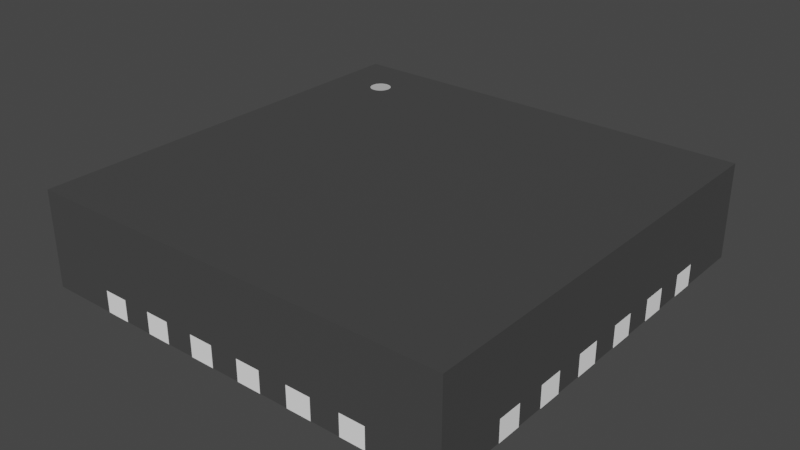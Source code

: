 # Source: QFN-24-1EP_4x4mm.blend  (saved by Blender 3.2.14; exported with 4.5.12 LTS)
import bpy
from mathutils import Matrix  # noqa: F401  (used for matrix-valued properties, if any)

bpy.ops.wm.read_factory_settings(use_empty=True)
scene = bpy.context.scene
scene.name = 'Scene'

# ---- collections
col_collection = bpy.data.collections.new('Collection'); scene.collection.children.link(col_collection)

# ---- materials (node trees are filled in below, after node groups)
mat_shape_2_006 = bpy.data.materials.new('SHAPE_2.006')
mat_shape_2_006.use_transparent_shadow = False
mat_shape_2_006.diffuse_color = (0.05127, 0.05127, 0.05127, 1.0)
mat_shape_2_006.roughness = 0.9
mat_shape_1_020 = bpy.data.materials.new('SHAPE_1.020')
mat_shape_1_020.use_transparent_shadow = False
mat_shape_1_020.diffuse_color = (0.5271, 0.5271, 0.5271, 1.0)
mat_shape_1_020.roughness = 0.9
mat_shape_20 = bpy.data.materials.new('SHAPE_20')
mat_shape_20.use_transparent_shadow = False
mat_shape_20.diffuse_color = (1.0, 1.0, 1.0, 1.0)
mat_shape_20.roughness = 0.9

# ---- material node trees
mat_shape_2_006.use_nodes = True; mat_shape_2_006.node_tree.nodes.clear()
_N = mat_shape_2_006.node_tree.nodes; _L = mat_shape_2_006.node_tree.links
n0 = _N.new('ShaderNodeBsdfPrincipled'); n0.name = 'Principled BSDF'; n0.location = (10, 300)
n0.distribution = 'GGX'
n0.subsurface_method = 'RANDOM_WALK_SKIN'
n0.inputs[0].default_value = (0.05127, 0.05127, 0.05127, 1.0)
n0.inputs[2].default_value = 0.9
n0.inputs[3].default_value = 1.45
n0.inputs[27].default_value = (0.0, 0.0, 0.0, 1.0)
n0.inputs[28].default_value = 1.0
n1 = _N.new('ShaderNodeOutputMaterial'); n1.name = 'Material Output'; n1.location = (300, 300)
_L.new(n0.outputs[0], n1.inputs[0])
n1.is_active_output = True
mat_shape_1_020.use_nodes = True; mat_shape_1_020.node_tree.nodes.clear()
_N = mat_shape_1_020.node_tree.nodes; _L = mat_shape_1_020.node_tree.links
n0 = _N.new('ShaderNodeBsdfPrincipled'); n0.name = 'Principled BSDF'; n0.location = (10, 300)
n0.distribution = 'GGX'
n0.subsurface_method = 'RANDOM_WALK_SKIN'
n0.inputs[0].default_value = (0.5271, 0.5271, 0.5271, 1.0)
n0.inputs[2].default_value = 0.9
n0.inputs[3].default_value = 1.45
n0.inputs[27].default_value = (0.0, 0.0, 0.0, 1.0)
n0.inputs[28].default_value = 1.0
n1 = _N.new('ShaderNodeOutputMaterial'); n1.name = 'Material Output'; n1.location = (300, 300)
_L.new(n0.outputs[0], n1.inputs[0])
n1.is_active_output = True
mat_shape_20.use_nodes = True; mat_shape_20.node_tree.nodes.clear()
_N = mat_shape_20.node_tree.nodes; _L = mat_shape_20.node_tree.links
n0 = _N.new('ShaderNodeBsdfPrincipled'); n0.name = 'Principled BSDF'; n0.location = (10, 300)
n0.distribution = 'GGX'
n0.subsurface_method = 'RANDOM_WALK_SKIN'
n0.inputs[0].default_value = (1.0, 1.0, 1.0, 1.0)
n0.inputs[2].default_value = 0.9
n0.inputs[3].default_value = 1.45
n0.inputs[27].default_value = (0.0, 0.0, 0.0, 1.0)
n0.inputs[28].default_value = 1.0
n1 = _N.new('ShaderNodeOutputMaterial'); n1.name = 'Material Output'; n1.location = (300, 300)
_L.new(n0.outputs[0], n1.inputs[0])
n1.is_active_output = True

# ---- world
world_world = bpy.data.worlds.new('World'); scene.world = world_world
world_world.use_nodes = True; world_world.node_tree.nodes.clear()
_N = world_world.node_tree.nodes; _L = world_world.node_tree.links
n0 = _N.new('ShaderNodeOutputWorld'); n0.name = 'World Output'; n0.location = (300, 300)
n1 = _N.new('ShaderNodeBackground'); n1.name = 'Background'; n1.location = (10, 300)
n1.inputs[0].default_value = (0.05088, 0.05088, 0.05088, 1.0)
_L.new(n1.outputs[0], n0.inputs[0])
n0.is_active_output = True
world_world.color = (0.05088, 0.05088, 0.05088)
world_world.use_sun_shadow = False
world_world.sun_shadow_jitter_overblur = 0.0

# ---- meshes
me_shape_9_indexedfaceset_017 = bpy.data.meshes.new('SHAPE_9_IndexedFaceSet.017')
me_shape_9_indexedfaceset_017.from_pydata([(-0.865, 2.0, 0.2025), (-0.635, 2.0, 0.2025), (-0.135, 2.0, 0.0025), (0.135, 2.0, 0.2025), (0.365, 2.0, 0.2025), (1.365, 2.0, 0.2025), (2.0, 2.0, 0.9), (-1.365, 2.0, 0.2025), (-1.4, 1.5, 0.9), (-1.6, 1.5, 0.9), (-1.571, 1.429, 0.9), (-1.55, 1.413, 0.9), (-1.526, 1.403, 0.9), (-1.5, 1.4, 0.9), (-1.429, 1.429, 0.9), (-1.413, 1.45, 0.9), (-1.403, 1.474, 0.9), (-1.571, 1.429, 0.898), (-1.5, 1.4, 0.898), (-1.429, 1.429, 0.898), (-1.413, 1.45, 0.898), (-2.0, 2.0, 0.0025), (-2.0, 0.365, 0.0025), (-1.6, 0.135, 0.0025), (-2.0, 0.135, 0.0025), (-1.6, -0.135, 0.0025), (-1.135, -1.6, 0.0025), (-0.865, -1.6, 0.0025), (-0.635, -1.6, 0.0025), (0.365, -1.6, 0.0025), (0.365, -2.0, 0.0025), (0.635, -2.0, 0.0025), (0.635, -1.6, 0.0025), (0.865, -1.6, 0.0025), (1.135, -1.6, 0.0025), (1.365, -1.6, 0.0025), (1.365, -2.0, 0.0025), (2.0, -2.0, 0.0025), (2.0, -0.635, 0.0025), (2.0, 0.365, 0.0025), (1.6, 0.865, 0.0025), (2.0, 0.865, 0.0025), (2.0, 1.135, 0.0025), (2.0, 2.0, 0.0025), (1.365, 2.0, 0.0025), (1.135, 2.0, 0.0025), (0.865, 2.0, 0.0025), (0.365, 2.0, 0.0025), (0.135, 2.0, 0.0025), (-0.135, 1.6, 0.0025), (-0.865, 1.6, 0.0025), (-1.365, 2.0, 0.0025), (1.25, 1.0, 0.0025), (-1.25, 1.25, 0.0025), (1.0, 1.25, 0.0025), (-1.135, 2.0, 4.961e-08), (-1.135, 2.0, 0.0025), (-0.635, 2.0, 2.776e-08), (-0.635, 2.0, 0.0025), (0.635, 2.0, 0.0025), (-0.365, 2.0, 0.0025), (-0.365, 2.0, 1.595e-08), (2.0, 0.635, 0.0025), (2.0, 0.135, 0.2), (2.0, -0.365, 0.2), (2.0, -0.365, 0.0025), (2.0, -2.0, 0.9), (2.0, 1.365, 0.0025), (-1.135, -2.0, 4.961e-08), (-1.365, -2.0, 5.967e-08), (1.135, -2.0, -4.961e-08), (0.635, -2.0, -2.776e-08), (0.365, -2.0, -1.595e-08), (0.135, -2.0, -5.901e-09), (-2.0, -2.0, 0.9), (0.635, -2.0, 0.2025), (0.365, -2.0, 0.2025), (-0.365, -2.0, 0.2025), (-0.635, -2.0, 0.2025), (-2.0, 2.0, 0.9), (-2.0, -2.0, 0.0025), (-2.0, -1.365, 0.2), (-2.0, -1.135, 0.2), (-2.0, -0.865, 0.2), (-2.0, -0.635, 0.0025), (-2.0, -0.365, 0.0025), (-2.0, 0.135, 0.2), (-2.0, 0.635, 0.0025), (-2.0, 0.865, 0.0025), (-2.0, 1.365, 0.0025), (-1.403, 1.526, 0.9), (-1.429, 1.571, 0.9), (-1.526, 1.597, 0.9), (-1.55, 1.587, 0.9), (-1.571, 1.571, 0.9), (-1.587, 1.55, 0.9), (-1.597, 1.474, 0.9), (-1.587, 1.45, 0.9), (-1.474, 1.403, 0.9), (-1.45, 1.413, 0.9), (-1.6, 0.365, 0.0025), (-1.6, 0.365, 6.994e-08), (-2.0, 0.365, 0.2), (-1.6, 0.135, 6.994e-08), (-2.002, 0.135, 8.751e-08), (-0.135, -2.0, 5.901e-09), (-0.135, -1.6, 0.0025), (-0.365, -1.6, 1.595e-08), (-0.365, -1.6, 0.0025), (-0.365, -2.0, 0.0025), (-0.365, -2.0, 1.595e-08), (-0.135, -1.6, 5.901e-09), (-2.002, 0.365, 8.751e-08), (-2.002, 0.135, 0.2), (-2.002, 0.365, 0.2), (-0.135, -2.002, 0.0025), (-0.365, -2.002, 0.0025), (-0.365, -2.002, 0.2025), (-0.135, -2.002, 0.2025), (-0.135, -2.0, 0.2025), (-0.135, -2.0, 0.0025), (-2.002, -0.365, 8.751e-08), (-2.0, -0.365, 0.2), (-1.6, -0.365, 0.0025), (-1.6, -0.365, 6.994e-08), (-1.6, -0.135, 6.994e-08), (-2.0, -0.135, 0.0025), (-2.0, -0.135, 0.2), (-2.002, -0.135, 8.751e-08), (-2.002, -0.865, 0.2), (-2.0, -0.865, 0.0025), (-1.6, -0.865, 6.994e-08), (-1.6, -0.865, 0.0025), (-1.6, -0.635, 0.0025), (-1.6, -0.635, 6.994e-08), (-2.0, -0.635, 0.2), (-2.002, -0.635, 0.2), (-2.002, -0.635, 8.751e-08), (-2.002, -0.865, 8.751e-08), (-2.0, -1.365, 0.0025), (-1.6, -1.365, 0.0025), (-1.6, -1.365, 6.994e-08), (-1.6, -1.135, 0.0025), (-2.0, -1.135, 0.0025), (-1.6, -1.135, 6.994e-08), (-2.002, -1.135, 8.751e-08), (-2.0, 0.635, 0.2), (-1.6, 0.635, 0.0025), (-1.6, 0.635, 6.994e-08), (-1.6, 0.865, 0.0025), (-1.6, 0.865, 6.994e-08), (-2.0, 0.865, 0.2), (-2.002, 0.865, 8.751e-08), (-2.002, 0.635, 8.751e-08), (-2.002, 1.135, 0.2), (-2.0, 1.135, 0.2), (-2.0, 1.135, 0.0025), (-1.6, 1.135, 0.0025), (-1.6, 1.365, 0.0025), (-1.6, 1.365, 6.994e-08), (-2.0, 1.365, 0.2), (-1.6, 1.135, 6.994e-08), (-2.002, 1.365, 8.751e-08), (-2.002, 1.135, 8.751e-08), (-2.002, -0.365, 0.2), (-2.002, -0.135, 0.2), (-2.002, -1.365, 8.751e-08), (-2.002, -1.365, 0.2), (-2.002, -1.135, 0.2), (-2.002, 0.635, 0.2), (-2.002, 0.865, 0.2), (-2.002, 1.365, 0.2), (0.365, -1.6, -1.595e-08), (0.135, -1.6, 0.0025), (0.135, -1.6, -5.901e-09), (0.135, -2.0, 0.0025), (0.865, -2.0, 0.0025), (0.635, -1.6, -2.776e-08), (0.865, -2.0, -3.781e-08), (0.865, -1.6, -3.781e-08), (1.365, -1.6, -5.967e-08), (1.365, -2.0, -5.967e-08), (1.135, -1.6, -4.961e-08), (-0.635, -2.0, 2.776e-08), (-0.865, -1.6, 3.781e-08), (-0.865, -2.0, 3.781e-08), (-0.635, -1.6, 2.776e-08), (-1.365, -1.6, 0.0025), (-1.365, -1.6, 5.967e-08), (-1.135, -1.6, 4.961e-08), (0.365, -2.002, 0.2025), (0.365, -2.002, 0.0025), (0.135, -2.0, 0.2025), (0.135, -2.002, 0.0025), (0.135, -2.002, 0.2025), (0.635, -2.002, 0.2025), (0.865, -2.002, 0.2025), (0.865, -2.0, 0.2025), (0.865, -2.002, 0.0025), (0.635, -2.002, 0.0025), (1.135, -2.002, 0.0025), (1.365, -2.002, 0.0025), (1.135, -2.002, 0.2025), (1.365, -2.002, 0.2025), (1.365, -2.0, 0.2025), (1.135, -2.0, 0.2025), (1.135, -2.0, 0.0025), (-0.635, -2.002, 0.0025), (-0.635, -2.002, 0.2025), (-0.865, -2.0, 0.0025), (-0.865, -2.002, 0.0025), (-0.865, -2.002, 0.2025), (-0.865, -2.0, 0.2025), (-0.635, -2.0, 0.0025), (-1.135, -2.002, 0.2025), (-1.135, -2.002, 0.0025), (-1.135, -2.0, 0.2025), (-1.365, -2.0, 0.2025), (-1.365, -2.002, 0.2025), (-1.365, -2.002, 0.0025), (-1.135, -2.0, 0.0025), (-1.365, -2.0, 0.0025), (1.6, 0.135, -6.994e-08), (2.0, 0.135, 0.0025), (1.6, 0.135, 0.0025), (1.6, 0.365, -6.994e-08), (2.002, 0.365, -8.751e-08), (1.6, 0.365, 0.0025), (2.002, -0.365, 0.2), (1.6, -0.135, -6.994e-08), (2.002, -0.135, -8.751e-08), (1.6, -0.135, 0.0025), (2.0, -0.135, 0.0025), (2.0, -0.135, 0.2), (2.002, -0.135, 0.2), (1.6, -0.365, 0.0025), (2.002, -0.365, -8.751e-08), (1.6, -0.365, -6.994e-08), (2.0, -0.865, 0.2), (2.0, -0.865, 0.0025), (1.6, -0.865, 0.0025), (2.0, -0.635, 0.2), (1.6, -0.635, -6.994e-08), (1.6, -0.635, 0.0025), (2.002, -0.635, -8.751e-08), (1.6, -0.865, -6.994e-08), (2.002, -1.365, 0.2), (2.0, -1.365, 0.0025), (2.002, -1.135, -8.751e-08), (2.0, -1.135, 0.0025), (2.0, -1.135, 0.2), (1.6, -1.365, 0.0025), (1.6, -1.135, 0.0025), (1.6, -1.135, -6.994e-08), (1.6, -1.365, -6.994e-08), (2.002, 0.635, -8.751e-08), (1.6, 0.635, -6.994e-08), (2.0, 0.635, 0.2), (1.6, 0.635, 0.0025), (2.002, 0.865, -8.751e-08), (2.002, 0.865, 0.2), (1.6, 0.865, -6.994e-08), (1.6, 1.365, 0.0025), (2.0, 1.365, 0.2), (1.6, 1.135, 0.0025), (2.002, 1.365, -8.751e-08), (1.6, 1.365, -6.994e-08), (1.6, 1.135, -6.994e-08), (2.002, 0.135, 0.2), (2.002, 0.135, -8.751e-08), (2.002, 0.365, 0.2), (2.0, 0.365, 0.2), (2.002, -0.865, -8.751e-08), (2.002, -0.635, 0.2), (2.002, -0.865, 0.2), (2.002, -1.365, -8.751e-08), (2.002, -1.135, 0.2), (2.0, -1.365, 0.2), (2.002, 0.635, 0.2), (2.0, 0.865, 0.2), (2.002, 1.135, -8.751e-08), (2.002, 1.135, 0.2), (2.002, 1.365, 0.2), (2.0, 1.135, 0.2), (-0.365, 1.6, 0.0025), (-0.135, 1.6, 5.901e-09), (-0.365, 1.6, 1.595e-08), (-0.135, 2.0, 5.901e-09), (-0.365, 2.002, 0.0025), (-0.135, 2.002, 0.0025), (-0.365, 2.0, 0.2025), (-0.135, 2.0, 0.2025), (-0.365, 2.002, 0.2025), (-0.135, 2.002, 0.2025), (0.135, 1.6, -5.901e-09), (0.135, 2.0, -5.901e-09), (0.135, 1.6, 0.0025), (0.365, 1.6, -1.595e-08), (0.365, 2.0, -1.595e-08), (0.365, 1.6, 0.0025), (0.635, 1.6, 0.0025), (0.865, 1.6, -3.781e-08), (0.865, 1.6, 0.0025), (0.635, 2.0, -2.776e-08), (0.865, 2.0, -3.781e-08), (0.635, 1.6, -2.776e-08), (1.135, 1.6, 0.0025), (1.365, 1.6, -5.967e-08), (1.135, 1.6, -4.961e-08), (1.365, 1.6, 0.0025), (1.135, 2.0, -4.961e-08), (1.365, 2.0, -5.967e-08), (-0.865, 2.0, 3.781e-08), (-0.865, 2.0, 0.0025), (-0.865, 1.6, 3.781e-08), (-0.635, 1.6, 0.0025), (-0.635, 1.6, 2.776e-08), (-1.365, 2.0, 5.967e-08), (-1.365, 1.6, 0.0025), (-1.135, 1.6, 0.0025), (-1.135, 1.6, 4.961e-08), (-1.365, 1.6, 5.967e-08), (0.135, 2.002, 0.0025), (0.135, 2.002, 0.2025), (0.365, 2.002, 0.0025), (0.365, 2.002, 0.2025), (0.635, 2.002, 0.2025), (0.865, 2.0, 0.2025), (0.865, 2.002, 0.2025), (0.635, 2.0, 0.2025), (0.635, 2.002, 0.0025), (0.865, 2.002, 0.0025), (1.135, 2.002, 0.2025), (1.135, 2.0, 0.2025), (1.365, 2.002, 0.2025), (1.135, 2.002, 0.0025), (1.365, 2.002, 0.0025), (-0.635, 2.002, 0.0025), (-0.635, 2.002, 0.2025), (-0.865, 2.002, 0.0025), (-0.865, 2.002, 0.2025), (-1.365, 2.002, 0.2025), (-1.135, 2.002, 0.0025), (-1.135, 2.002, 0.2025), (-1.135, 2.0, 0.2025), (-1.365, 2.002, 0.0025), (1.25, 1.0, 0.0004999), (1.25, -1.25, 0.0025), (-1.25, -1.25, 0.0025), (-1.25, -1.25, 0.0005001), (-1.25, 1.25, 0.0005001), (1.0, 1.25, 0.0005), (1.25, -1.25, 0.0004999), (-1.413, 1.55, 0.9), (-1.45, 1.587, 0.9), (-1.474, 1.597, 0.9), (-1.5, 1.6, 0.9), (-1.597, 1.526, 0.9), (-1.4, 1.5, 0.898), (-1.413, 1.55, 0.898), (-1.429, 1.571, 0.898), (-1.45, 1.587, 0.898), (-1.474, 1.597, 0.898), (-1.5, 1.6, 0.898), (-1.526, 1.597, 0.898), (-1.571, 1.571, 0.898), (-1.587, 1.55, 0.898), (-1.403, 1.526, 0.898), (-1.55, 1.587, 0.898), (-1.597, 1.526, 0.898), (-1.6, 1.5, 0.898), (-1.597, 1.474, 0.898), (-1.587, 1.45, 0.898), (-1.55, 1.413, 0.898), (-1.526, 1.403, 0.898), (-1.474, 1.403, 0.898), (-1.45, 1.413, 0.898), (-1.403, 1.474, 0.898)], [], [(7, 21, 51), (79, 21, 7), (344, 79, 7), (0, 56, 313), (0, 344, 56), (0, 79, 344), (1, 79, 0), (290, 1, 58), (290, 58, 60), (290, 79, 1), (3, 291, 2), (3, 2, 48), (59, 4, 47), (329, 4, 59), (333, 327, 46), (333, 46, 45), (43, 5, 44), (6, 329, 327), (6, 333, 5), (6, 4, 329), (6, 327, 333), (6, 5, 43), (6, 79, 290), (6, 290, 291), (6, 291, 3), (6, 3, 4), (96, 9, 370), (96, 370, 371), (97, 371, 372), (97, 96, 371), (10, 372, 17), (10, 97, 372), (11, 17, 373), (11, 10, 17), (12, 373, 374), (12, 11, 373), (13, 374, 18), (13, 12, 374), (98, 18, 375), (98, 13, 18), (99, 375, 376), (99, 98, 375), (14, 376, 19), (14, 99, 376), (15, 19, 20), (15, 14, 19), (16, 20, 377), (16, 15, 20), (8, 377, 358), (8, 16, 377), (187, 80, 221), (140, 80, 187), (140, 139, 80), (348, 140, 187), (348, 142, 140), (348, 187, 26), (27, 26, 220), (27, 220, 209), (27, 348, 26), (132, 130, 143), (132, 143, 142), (132, 142, 348), (28, 348, 27), (133, 132, 348), (108, 348, 28), (108, 28, 213), (108, 213, 109), (123, 85, 84), (123, 84, 133), (123, 133, 348), (173, 106, 120), (173, 120, 175), (23, 24, 126), (23, 126, 25), (29, 30, 31), (32, 29, 31), (147, 87, 22), (147, 22, 100), (149, 156, 88), (34, 33, 176), (34, 176, 206), (157, 156, 149), (37, 35, 36), (347, 32, 33), (347, 34, 35), (347, 33, 34), (347, 29, 32), (21, 89, 158), (53, 157, 149), (53, 158, 157), (53, 149, 147), (53, 147, 100), (318, 21, 158), (318, 158, 53), (251, 35, 37), (251, 347, 35), (252, 347, 251), (319, 318, 53), (51, 21, 318), (247, 251, 37), (50, 319, 53), (240, 347, 252), (56, 319, 50), (315, 50, 53), (243, 347, 240), (313, 56, 50), (239, 240, 252), (239, 252, 249), (284, 315, 53), (235, 347, 243), (60, 315, 284), (60, 58, 315), (65, 235, 243), (65, 243, 38), (223, 231, 232), (223, 224, 231), (48, 49, 296), (48, 2, 49), (52, 224, 227), (52, 231, 224), (52, 227, 258), (54, 296, 49), (54, 300, 299), (54, 299, 296), (302, 300, 54), (40, 52, 258), (59, 299, 300), (59, 47, 299), (62, 227, 39), (62, 258, 227), (264, 52, 40), (306, 302, 54), (262, 52, 264), (309, 306, 54), (309, 54, 52), (309, 52, 262), (45, 302, 306), (45, 46, 302), (42, 40, 41), (42, 264, 40), (43, 309, 262), (43, 262, 67), (43, 44, 309), (52, 347, 235), (52, 235, 231), (347, 348, 29), (29, 348, 173), (173, 348, 106), (106, 348, 108), (348, 53, 100), (348, 100, 23), (348, 23, 25), (348, 25, 123), (53, 54, 49), (53, 49, 284), (56, 51, 317), (56, 317, 55), (58, 313, 312), (58, 312, 57), (44, 45, 310), (44, 310, 311), (46, 59, 303), (46, 303, 304), (47, 48, 295), (47, 295, 298), (2, 60, 61), (2, 61, 287), (263, 43, 67), (6, 43, 263), (283, 6, 263), (279, 283, 42), (279, 42, 41), (279, 6, 283), (257, 6, 279), (271, 257, 62), (271, 62, 39), (271, 6, 257), (233, 63, 223), (233, 223, 232), (241, 64, 65), (241, 65, 38), (250, 238, 239), (250, 239, 249), (37, 277, 247), (66, 241, 238), (66, 250, 277), (66, 64, 241), (66, 238, 250), (66, 277, 37), (66, 6, 271), (66, 271, 63), (66, 63, 233), (66, 233, 64), (221, 220, 68), (221, 68, 69), (209, 213, 183), (209, 183, 185), (70, 36, 181), (206, 36, 70), (31, 176, 178), (31, 178, 71), (73, 30, 72), (175, 30, 73), (204, 37, 36), (66, 37, 204), (205, 66, 204), (176, 205, 206), (197, 205, 176), (197, 66, 205), (75, 66, 197), (76, 75, 31), (76, 31, 30), (76, 66, 75), (119, 192, 175), (119, 175, 120), (213, 77, 109), (78, 77, 213), (220, 212, 209), (216, 212, 220), (80, 217, 221), (74, 78, 212), (74, 216, 217), (74, 77, 78), (74, 212, 216), (74, 217, 80), (74, 66, 76), (74, 76, 192), (74, 192, 119), (74, 119, 77), (81, 80, 139), (74, 80, 81), (82, 74, 81), (83, 82, 143), (83, 143, 130), (83, 74, 82), (135, 74, 83), (122, 135, 84), (122, 84, 85), (122, 74, 135), (86, 127, 126), (86, 126, 24), (87, 102, 22), (146, 102, 87), (155, 151, 88), (155, 88, 156), (21, 160, 89), (79, 146, 151), (79, 155, 160), (79, 102, 146), (79, 151, 155), (79, 160, 21), (79, 74, 86), (86, 74, 127), (127, 74, 122), (79, 86, 102), (109, 105, 110), (109, 120, 105), (97, 10, 74), (11, 74, 10), (12, 74, 11), (13, 74, 12), (98, 74, 13), (99, 74, 98), (66, 74, 99), (14, 66, 99), (79, 95, 357), (79, 357, 9), (79, 9, 96), (79, 96, 97), (79, 97, 74), (94, 95, 79), (15, 66, 14), (93, 94, 79), (92, 93, 79), (356, 92, 79), (355, 356, 79), (354, 355, 79), (6, 8, 90), (6, 90, 353), (6, 353, 91), (6, 15, 16), (6, 16, 8), (6, 66, 15), (6, 354, 79), (6, 91, 354), (24, 23, 103), (24, 103, 104), (113, 86, 24), (113, 24, 104), (23, 100, 101), (23, 101, 103), (114, 112, 22), (102, 114, 22), (101, 22, 112), (100, 22, 101), (101, 112, 104), (101, 104, 103), (120, 106, 111), (120, 111, 105), (106, 108, 107), (106, 107, 111), (108, 109, 110), (108, 110, 107), (107, 110, 105), (107, 105, 111), (113, 104, 112), (113, 112, 114), (114, 102, 86), (114, 86, 113), (117, 118, 115), (117, 115, 116), (118, 119, 120), (118, 120, 115), (77, 117, 116), (77, 116, 109), (119, 118, 117), (119, 117, 77), (120, 109, 116), (120, 116, 115), (85, 123, 124), (85, 124, 121), (164, 122, 85), (164, 85, 121), (123, 25, 125), (123, 125, 124), (165, 128, 126), (127, 165, 126), (125, 126, 128), (25, 126, 125), (125, 128, 121), (125, 121, 124), (130, 132, 131), (130, 131, 138), (129, 83, 130), (129, 130, 138), (132, 133, 134), (132, 134, 131), (136, 137, 84), (135, 136, 84), (134, 84, 137), (133, 84, 134), (134, 137, 138), (134, 138, 131), (139, 140, 141), (139, 141, 166), (167, 81, 139), (167, 139, 166), (140, 142, 144), (140, 144, 141), (168, 145, 143), (82, 168, 143), (144, 143, 145), (142, 143, 144), (144, 145, 166), (144, 166, 141), (87, 147, 148), (87, 148, 153), (169, 146, 87), (169, 87, 153), (147, 149, 150), (147, 150, 148), (170, 152, 88), (151, 170, 88), (150, 88, 152), (149, 88, 150), (150, 152, 153), (150, 153, 148), (156, 157, 161), (156, 161, 163), (154, 155, 156), (154, 156, 163), (157, 158, 159), (157, 159, 161), (171, 162, 89), (160, 171, 89), (159, 89, 162), (158, 89, 159), (159, 162, 163), (159, 163, 161), (164, 121, 128), (164, 128, 165), (165, 127, 122), (165, 122, 164), (129, 138, 137), (129, 137, 136), (136, 135, 83), (136, 83, 129), (167, 166, 145), (167, 145, 168), (168, 82, 81), (168, 81, 167), (169, 153, 152), (169, 152, 170), (170, 151, 146), (170, 146, 169), (154, 163, 162), (154, 162, 171), (171, 160, 155), (171, 155, 154), (30, 29, 172), (30, 172, 72), (29, 173, 174), (29, 174, 172), (173, 175, 73), (173, 73, 174), (174, 73, 72), (174, 72, 172), (176, 33, 179), (176, 179, 178), (33, 32, 177), (33, 177, 179), (32, 31, 71), (32, 71, 177), (177, 71, 178), (177, 178, 179), (36, 35, 180), (36, 180, 181), (35, 34, 182), (35, 182, 180), (34, 206, 70), (34, 70, 182), (182, 70, 181), (182, 181, 180), (213, 28, 186), (213, 186, 183), (28, 27, 184), (28, 184, 186), (27, 209, 185), (27, 185, 184), (184, 185, 183), (184, 183, 186), (220, 26, 189), (220, 189, 68), (26, 187, 188), (26, 188, 189), (187, 221, 69), (187, 69, 188), (188, 69, 68), (188, 68, 189), (194, 190, 191), (194, 191, 193), (190, 76, 30), (190, 30, 191), (192, 194, 193), (192, 193, 175), (76, 190, 194), (76, 194, 192), (30, 175, 193), (30, 193, 191), (195, 196, 198), (195, 198, 199), (196, 197, 176), (196, 176, 198), (75, 195, 199), (75, 199, 31), (197, 196, 195), (197, 195, 75), (176, 31, 199), (176, 199, 198), (202, 203, 201), (202, 201, 200), (203, 204, 36), (203, 36, 201), (205, 202, 200), (205, 200, 206), (204, 203, 202), (204, 202, 205), (36, 206, 200), (36, 200, 201), (211, 208, 207), (211, 207, 210), (208, 78, 213), (208, 213, 207), (212, 211, 210), (212, 210, 209), (78, 208, 211), (78, 211, 212), (213, 209, 210), (213, 210, 207), (218, 214, 215), (218, 215, 219), (214, 216, 220), (214, 220, 215), (217, 218, 219), (217, 219, 221), (216, 214, 218), (216, 218, 217), (220, 221, 219), (220, 219, 215), (223, 269, 222), (223, 222, 224), (268, 223, 63), (268, 269, 223), (270, 39, 226), (271, 39, 270), (225, 226, 39), (227, 225, 39), (224, 222, 225), (224, 225, 227), (222, 269, 226), (222, 226, 225), (65, 236, 237), (65, 237, 235), (228, 65, 64), (228, 236, 65), (234, 232, 230), (233, 232, 234), (229, 230, 232), (231, 229, 232), (235, 237, 229), (235, 229, 231), (237, 236, 230), (237, 230, 229), (239, 272, 245), (239, 245, 240), (274, 239, 238), (274, 272, 239), (273, 38, 244), (241, 38, 273), (242, 244, 38), (243, 242, 38), (240, 245, 242), (240, 242, 243), (245, 272, 244), (245, 244, 242), (247, 275, 254), (247, 254, 251), (246, 247, 277), (246, 275, 247), (276, 249, 248), (250, 249, 276), (253, 248, 249), (252, 253, 249), (251, 254, 253), (251, 253, 252), (254, 275, 248), (254, 248, 253), (62, 255, 256), (62, 256, 258), (278, 62, 257), (278, 255, 62), (260, 41, 259), (279, 41, 260), (261, 259, 41), (40, 261, 41), (258, 256, 261), (258, 261, 40), (256, 255, 259), (256, 259, 261), (42, 280, 267), (42, 267, 264), (281, 42, 283), (281, 280, 42), (282, 67, 265), (263, 67, 282), (266, 265, 67), (262, 266, 67), (264, 267, 266), (264, 266, 262), (267, 280, 265), (267, 265, 266), (268, 270, 226), (268, 226, 269), (268, 63, 271), (268, 271, 270), (228, 234, 230), (228, 230, 236), (228, 64, 233), (228, 233, 234), (274, 273, 244), (274, 244, 272), (274, 238, 241), (274, 241, 273), (246, 276, 248), (246, 248, 275), (246, 277, 250), (246, 250, 276), (278, 260, 259), (278, 259, 255), (278, 257, 279), (278, 279, 260), (281, 282, 265), (281, 265, 280), (281, 283, 263), (281, 263, 282), (284, 286, 61), (284, 61, 60), (49, 285, 286), (49, 286, 284), (2, 287, 285), (2, 285, 49), (61, 285, 287), (61, 286, 285), (292, 288, 289), (292, 289, 293), (290, 60, 288), (290, 288, 292), (293, 289, 2), (293, 2, 291), (293, 290, 292), (293, 291, 290), (289, 288, 60), (289, 60, 2), (296, 294, 295), (296, 295, 48), (299, 297, 294), (299, 294, 296), (47, 298, 297), (47, 297, 299), (295, 297, 298), (295, 294, 297), (300, 305, 303), (300, 303, 59), (302, 301, 305), (302, 305, 300), (46, 304, 301), (46, 301, 302), (303, 301, 304), (303, 305, 301), (306, 308, 310), (306, 310, 45), (309, 307, 308), (309, 308, 306), (44, 311, 307), (44, 307, 309), (310, 307, 311), (310, 308, 307), (50, 314, 312), (50, 312, 313), (315, 316, 314), (315, 314, 50), (58, 57, 316), (58, 316, 315), (312, 316, 57), (312, 314, 316), (318, 321, 317), (318, 317, 51), (319, 320, 321), (319, 321, 318), (56, 55, 320), (56, 320, 319), (317, 320, 55), (317, 321, 320), (323, 322, 324), (323, 324, 325), (3, 48, 322), (3, 322, 323), (325, 324, 47), (325, 47, 4), (325, 3, 323), (325, 4, 3), (324, 322, 48), (324, 48, 47), (326, 330, 331), (326, 331, 328), (329, 59, 330), (329, 330, 326), (328, 331, 46), (328, 46, 327), (328, 329, 326), (328, 327, 329), (331, 330, 59), (331, 59, 46), (332, 335, 336), (332, 336, 334), (333, 45, 335), (333, 335, 332), (334, 336, 44), (334, 44, 5), (334, 333, 332), (334, 5, 333), (336, 335, 45), (336, 45, 44), (340, 339, 337), (340, 337, 338), (0, 313, 339), (0, 339, 340), (338, 337, 58), (338, 58, 1), (338, 0, 340), (338, 1, 0), (337, 339, 313), (337, 313, 58), (341, 345, 342), (341, 342, 343), (7, 51, 345), (7, 345, 341), (343, 342, 56), (343, 56, 344), (343, 7, 341), (343, 344, 7), (342, 345, 51), (342, 51, 56), (52, 54, 351), (52, 351, 346), (352, 52, 346), (347, 52, 352), (348, 347, 352), (348, 352, 349), (53, 348, 349), (53, 349, 350), (54, 53, 350), (54, 350, 351), (351, 350, 349), (346, 349, 352), (346, 351, 349), (90, 8, 358), (90, 358, 367), (353, 367, 359), (353, 90, 367), (91, 359, 360), (91, 353, 359), (354, 360, 361), (354, 91, 360), (355, 361, 362), (355, 354, 361), (356, 362, 363), (356, 355, 362), (92, 363, 364), (92, 356, 363), (93, 364, 368), (93, 92, 364), (94, 368, 365), (94, 93, 368), (95, 365, 366), (95, 94, 365), (357, 366, 369), (357, 95, 366), (9, 369, 370), (9, 357, 369), (360, 367, 358), (360, 359, 367), (360, 362, 361), (360, 363, 362), (360, 364, 363), (360, 368, 364), (360, 365, 368), (360, 366, 365), (360, 369, 366), (360, 370, 369), (360, 371, 370), (360, 372, 371), (360, 17, 372), (360, 373, 17), (360, 374, 373), (360, 18, 374), (360, 375, 18), (360, 376, 375), (360, 19, 376), (360, 20, 19), (360, 377, 20), (360, 358, 377)])
me_shape_9_indexedfaceset_017.polygons.foreach_set('material_index', [0, 0, 0, 0, 0, 0, 0, 0, 0, 0, 0, 0, 0, 0, 0, 0, 0, 0, 0, 0, 0, 0, 0, 0, 0, 0, 1, 1, 1, 1, 1, 1, 1, 1, 1, 1, 1, 1, 1, 1, 1, 1, 1, 1, 1, 1, 1, 1, 1, 1, 0, 0, 0, 0, 0, 0, 0, 0, 0, 0, 0, 0, 0, 0, 0, 0, 0, 0, 0, 0, 0, 0, 0, 0, 0, 0, 0, 0, 0, 0, 0, 0, 0, 0, 0, 0, 0, 0, 0, 0, 0, 0, 0, 0, 0, 0, 0, 0, 0, 0, 0, 0, 0, 0, 0, 0, 0, 0, 0, 0, 0, 0, 0, 0, 0, 0, 0, 0, 0, 0, 0, 0, 0, 0, 0, 0, 0, 0, 0, 0, 0, 0, 0, 0, 0, 0, 0, 0, 0, 0, 0, 0, 0, 0, 0, 0, 0, 0, 0, 0, 0, 0, 0, 0, 0, 0, 0, 0, 0, 0, 0, 0, 0, 0, 0, 0, 0, 0, 0, 0, 0, 0, 0, 0, 0, 0, 0, 0, 0, 0, 0, 0, 0, 0, 0, 0, 0, 0, 0, 0, 0, 0, 0, 0, 0, 0, 0, 0, 0, 0, 0, 0, 0, 0, 0, 0, 0, 0, 0, 0, 0, 0, 0, 0, 0, 0, 0, 0, 0, 0, 0, 0, 0, 0, 0, 0, 0, 0, 0, 0, 0, 0, 0, 0, 0, 0, 0, 0, 0, 0, 0, 0, 0, 0, 0, 0, 0, 0, 0, 0, 0, 0, 0, 0, 0, 0, 0, 0, 0, 0, 0, 0, 0, 0, 0, 0, 0, 0, 0, 0, 0, 0, 0, 0, 0, 0, 0, 0, 0, 0, 0, 0, 0, 0, 0, 2, 2, 2, 2, 2, 2, 2, 2, 2, 2, 2, 2, 2, 2, 2, 2, 2, 2, 2, 2, 2, 2, 2, 2, 2, 2, 2, 2, 2, 2, 2, 2, 2, 2, 2, 2, 2, 2, 2, 2, 2, 2, 2, 2, 2, 2, 2, 2, 2, 2, 2, 2, 2, 2, 2, 2, 2, 2, 2, 2, 2, 2, 2, 2, 2, 2, 2, 2, 2, 2, 2, 2, 2, 2, 2, 2, 2, 2, 2, 2, 2, 2, 2, 2, 2, 2, 2, 2, 2, 2, 2, 2, 2, 2, 2, 2, 2, 2, 2, 2, 2, 2, 2, 2, 2, 2, 2, 2, 2, 2, 2, 2, 2, 2, 2, 2, 2, 2, 2, 2, 2, 2, 2, 2, 2, 2, 2, 2, 2, 2, 2, 2, 2, 2, 2, 2, 2, 2, 2, 2, 2, 2, 2, 2, 2, 2, 2, 2, 2, 2, 2, 2, 2, 2, 2, 2, 2, 2, 2, 2, 2, 2, 2, 2, 2, 2, 2, 2, 2, 2, 2, 2, 2, 2, 2, 2, 2, 2, 2, 2, 2, 2, 2, 2, 2, 2, 2, 2, 2, 2, 2, 2, 2, 2, 2, 2, 2, 2, 2, 2, 2, 2, 2, 2, 2, 2, 2, 2, 2, 2, 2, 2, 2, 2, 2, 2, 2, 2, 2, 2, 2, 2, 2, 2, 2, 2, 2, 2, 2, 2, 2, 2, 2, 2, 2, 2, 2, 2, 2, 2, 2, 2, 2, 2, 2, 2, 2, 2, 2, 2, 2, 2, 2, 2, 2, 2, 2, 2, 2, 2, 2, 2, 2, 2, 2, 2, 2, 2, 2, 2, 2, 2, 2, 2, 2, 2, 2, 2, 2, 2, 2, 2, 2, 2, 2, 2, 2, 2, 2, 2, 2, 2, 2, 2, 2, 2, 2, 2, 2, 2, 2, 2, 2, 2, 2, 2, 2, 2, 2, 2, 2, 2, 2, 2, 2, 2, 2, 2, 2, 2, 2, 2, 2, 2, 2, 2, 2, 2, 2, 2, 2, 2, 2, 2, 2, 2, 2, 2, 2, 2, 2, 2, 2, 2, 2, 2, 2, 2, 2, 2, 2, 2, 2, 2, 2, 2, 2, 2, 2, 2, 2, 2, 2, 2, 2, 2, 2, 2, 2, 2, 2, 2, 2, 2, 2, 2, 2, 2, 2, 2, 2, 2, 2, 2, 2, 2, 2, 2, 2, 2, 2, 2, 2, 2, 2, 2, 2, 2, 2, 2, 2, 2, 2, 2, 2, 2, 2, 2, 2, 2, 2, 2, 2, 2, 2, 2, 2, 2, 2, 2, 2, 1, 1, 1, 1, 1, 1, 1, 1, 1, 1, 1, 1, 1, 1, 1, 1, 1, 1, 1, 1, 1, 1, 1, 1, 1, 1, 1, 1, 1, 1, 1, 1, 1, 1, 1, 1, 1, 1, 1, 1, 1, 1, 1, 1, 1, 1])
_uv = me_shape_9_indexedfaceset_017.uv_layers.new(name='UVMap')
_uv.uv.foreach_set('vector', [0.1587, 0.2228, 0.0, 0.0, 0.1587, 0.0, 0.0, 1.0, 0.0, 0.0, 0.1587, 0.2228, 0.2163, 0.2228, 0.0, 1.0, 0.1587, 0.2228, 0.2837, 0.2228, 0.2163, 0.0, 0.2837, 0.0, 0.2837, 0.2228, 0.2163, 0.2228, 0.2163, 0.0, 0.2837, 0.2228, 0.0, 1.0, 0.2163, 0.2228, 0.3413, 0.2228, 0.0, 1.0, 0.2837, 0.2228, 0.4087, 0.2228, 0.3413, 0.2228, 0.3413, 0.0, 0.4087, 0.2228, 0.3413, 0.0, 0.4087, 0.0, 0.4087, 0.2228, 0.0, 1.0, 0.3413, 0.2228, 0.5337, 0.2228, 0.4663, 0.2228, 0.4663, 0.0, 0.5337, 0.2228, 0.4663, 0.0, 0.5337, 0.0, 0.6587, 0.0, 0.5913, 0.2228, 0.5913, 0.0, 0.6587, 0.2228, 0.5913, 0.2228, 0.6587, 0.0, 0.7837, 0.2228, 0.7163, 0.2228, 0.7163, 0.0, 0.7837, 0.2228, 0.7163, 0.0, 0.7837, 0.0, 1.0, 0.0, 0.8413, 0.2228, 0.8413, 0.0, 1.0, 1.0, 0.6587, 0.2228, 0.7163, 0.2228, 1.0, 1.0, 0.7837, 0.2228, 0.8413, 0.2228, 1.0, 1.0, 0.5913, 0.2228, 0.6587, 0.2228, 1.0, 1.0, 0.7163, 0.2228, 0.7837, 0.2228, 1.0, 1.0, 0.8413, 0.2228, 1.0, 0.0, 1.0, 1.0, 0.0, 1.0, 0.4087, 0.2228, 1.0, 1.0, 0.4087, 0.2228, 0.4663, 0.2228, 1.0, 1.0, 0.4663, 0.2228, 0.5337, 0.2228, 1.0, 1.0, 0.5337, 0.2228, 0.5913, 0.2228, 0.01704, 0.7412, 0.0, 1.0, 0.0, 1.0, 0.01704, 0.7412, 0.0, 1.0, 0.01704, 0.7412, 0.06699, 0.5, 0.01704, 0.7412, 0.06699, 0.5, 0.06699, 0.5, 0.01704, 0.7412, 0.01704, 0.7412, 0.1464, 0.2929, 0.06699, 0.5, 0.1464, 0.2929, 0.1464, 0.2929, 0.06699, 0.5, 0.06699, 0.5, 0.25, 0.134, 0.1464, 0.2929, 0.25, 0.134, 0.25, 0.134, 0.1464, 0.2929, 0.1464, 0.2929, 0.3706, 0.03407, 0.25, 0.134, 0.3706, 0.03407, 0.3706, 0.03407, 0.25, 0.134, 0.25, 0.134, 0.5, 0.0, 0.3706, 0.03407, 0.5, 0.0, 0.5, 0.0, 0.3706, 0.03407, 0.3706, 0.03407, 0.6294, 0.03407, 0.5, 0.0, 0.6294, 0.03407, 0.6294, 0.03407, 0.5, 0.0, 0.5, 0.0, 0.75, 0.134, 0.6294, 0.03407, 0.75, 0.134, 0.75, 0.134, 0.6294, 0.03407, 0.6294, 0.03407, 0.8536, 0.2929, 0.75, 0.134, 0.8536, 0.2929, 0.8536, 0.2929, 0.75, 0.134, 0.75, 0.134, 0.933, 0.5, 0.8536, 0.2929, 0.933, 0.5, 0.933, 0.5, 0.8536, 0.2929, 0.8536, 0.2929, 0.983, 0.7412, 0.933, 0.5, 0.983, 0.7412, 0.983, 0.7412, 0.933, 0.5, 0.933, 0.5, 1.0, 1.0, 0.983, 0.7412, 1.0, 1.0, 1.0, 1.0, 0.983, 0.7412, 0.983, 0.7412, 0.1, 0.1587, 0.0, 0.0, 0.0, 0.1587, 0.1587, 0.1, 0.0, 0.0, 0.1, 0.1587, 0.1587, 0.1, 0.1587, 0.0, 0.0, 0.0, 0.1875, 0.1875, 0.1587, 0.1, 0.1, 0.1587, 0.1875, 0.1875, 0.2163, 0.1, 0.1587, 0.1, 0.1875, 0.1875, 0.1, 0.1587, 0.1, 0.2163, 0.1, 0.2837, 0.1, 0.2163, 0.0, 0.2163, 0.1, 0.2837, 0.0, 0.2163, 0.0, 0.2837, 0.1, 0.2837, 0.1875, 0.1875, 0.1, 0.2163, 0.2837, 0.1, 0.2837, 0.0, 0.2163, 0.0, 0.2837, 0.1, 0.2163, 0.0, 0.2163, 0.1, 0.2837, 0.1, 0.2163, 0.1, 0.1875, 0.1875, 0.1, 0.3413, 0.1875, 0.1875, 0.1, 0.2837, 0.3413, 0.1, 0.2837, 0.1, 0.1875, 0.1875, 0.1, 0.4087, 0.1875, 0.1875, 0.1, 0.3413, 0.1, 0.4087, 0.1, 0.3413, 0.0, 0.3413, 0.1, 0.4087, 0.0, 0.3413, 0.0, 0.4087, 0.4087, 0.1, 0.4087, 0.0, 0.3413, 0.0, 0.4087, 0.1, 0.3413, 0.0, 0.3413, 0.1, 0.4087, 0.1, 0.3413, 0.1, 0.1875, 0.1875, 0.1, 0.5337, 0.1, 0.4663, 0.0, 0.4663, 0.1, 0.5337, 0.0, 0.4663, 0.0, 0.5337, 0.5337, 0.1, 0.5337, 0.0, 0.4663, 0.0, 0.5337, 0.1, 0.4663, 0.0, 0.4663, 0.1, 0.1, 0.5913, 0.0, 0.5913, 0.0, 0.6587, 0.1, 0.6587, 0.1, 0.5913, 0.0, 0.6587, 0.6587, 0.1, 0.6587, 0.0, 0.5913, 0.0, 0.6587, 0.1, 0.5913, 0.0, 0.5913, 0.1, 0.7163, 0.1, 0.7837, 0.0, 0.7163, 0.0, 0.1, 0.7837, 0.1, 0.7163, 0.0, 0.7163, 0.1, 0.7837, 0.0, 0.7163, 0.0, 0.7837, 0.7837, 0.1, 0.7837, 0.0, 0.7163, 0.1, 0.0, 1.0, 0.1, 0.8413, 0.0, 0.8413, 0.1875, 0.8125, 0.1, 0.6587, 0.1, 0.7163, 0.1875, 0.8125, 0.1, 0.7837, 0.1, 0.8413, 0.1875, 0.8125, 0.1, 0.7163, 0.1, 0.7837, 0.1875, 0.8125, 0.1, 0.5913, 0.1, 0.6587, 1.0, 0.0, 0.8413, 0.0, 0.8413, 0.1, 0.8125, 0.1875, 0.7837, 0.1, 0.7163, 0.1, 0.8125, 0.1875, 0.8413, 0.1, 0.7837, 0.1, 0.8125, 0.1875, 0.7163, 0.1, 0.6587, 0.1, 0.8125, 0.1875, 0.6587, 0.1, 0.5913, 0.1, 0.9, 0.1587, 1.0, 0.0, 0.8413, 0.1, 0.9, 0.1587, 0.8413, 0.1, 0.8125, 0.1875, 0.1587, 0.9, 0.1, 0.8413, 0.0, 1.0, 0.1587, 0.9, 0.1875, 0.8125, 0.1, 0.8413, 0.2163, 0.9, 0.1875, 0.8125, 0.1587, 0.9, 0.9, 0.2163, 0.9, 0.1587, 0.8125, 0.1875, 1.0, 0.1587, 1.0, 0.0, 0.9, 0.1587, 0.1587, 1.0, 0.1587, 0.9, 0.0, 1.0, 0.9, 0.2837, 0.9, 0.2163, 0.8125, 0.1875, 0.2837, 0.9, 0.1875, 0.8125, 0.2163, 0.9, 1.0, 0.2163, 0.9, 0.2163, 0.9, 0.2837, 0.9, 0.3413, 0.9, 0.2837, 0.8125, 0.1875, 0.3413, 0.9, 0.1875, 0.8125, 0.2837, 0.9, 1.0, 0.2837, 1.0, 0.2163, 0.9, 0.2837, 0.2837, 1.0, 0.2837, 0.9, 0.2163, 0.9, 0.2837, 1.0, 0.2163, 0.9, 0.2163, 1.0, 0.9, 0.4087, 0.9, 0.3413, 0.8125, 0.1875, 0.4087, 0.9, 0.1875, 0.8125, 0.3413, 0.9, 1.0, 0.4087, 0.9, 0.3413, 0.9, 0.4087, 1.0, 0.4087, 1.0, 0.3413, 0.9, 0.3413, 0.4087, 1.0, 0.4087, 0.9, 0.3413, 0.9, 0.4087, 1.0, 0.3413, 0.9, 0.3413, 1.0, 0.5337, 1.0, 0.4663, 0.9, 0.4663, 1.0, 0.5337, 1.0, 0.5337, 0.9, 0.4663, 0.9, 1.0, 0.5337, 0.9, 0.4663, 0.9, 0.5337, 1.0, 0.5337, 1.0, 0.4663, 0.9, 0.4663, 0.75, 0.8125, 0.5337, 0.9, 0.5913, 0.9, 0.75, 0.8125, 0.4663, 0.9, 0.5337, 0.9, 0.75, 0.8125, 0.5913, 0.9, 0.6587, 0.9, 0.8125, 0.75, 0.9, 0.5337, 0.9, 0.4663, 0.8125, 0.75, 0.9, 0.6587, 0.9, 0.5913, 0.8125, 0.75, 0.9, 0.5913, 0.9, 0.5337, 0.9, 0.7163, 0.9, 0.6587, 0.8125, 0.75, 0.7163, 0.9, 0.75, 0.8125, 0.6587, 0.9, 1.0, 0.6587, 0.9, 0.5913, 0.9, 0.6587, 1.0, 0.6587, 1.0, 0.5913, 0.9, 0.5913, 0.6587, 1.0, 0.5913, 0.9, 0.5913, 1.0, 0.6587, 1.0, 0.6587, 0.9, 0.5913, 0.9, 0.7837, 0.9, 0.75, 0.8125, 0.7163, 0.9, 0.9, 0.7837, 0.9, 0.7163, 0.8125, 0.75, 0.8413, 0.9, 0.75, 0.8125, 0.7837, 0.9, 0.9, 0.8413, 0.9, 0.7837, 0.8125, 0.75, 0.9, 0.8413, 0.8125, 0.75, 0.75, 0.8125, 0.9, 0.8413, 0.75, 0.8125, 0.8413, 0.9, 1.0, 0.7837, 0.9, 0.7163, 0.9, 0.7837, 1.0, 0.7837, 1.0, 0.7163, 0.9, 0.7163, 0.7837, 1.0, 0.7163, 0.9, 0.7163, 1.0, 0.7837, 1.0, 0.7837, 0.9, 0.7163, 0.9, 1.0, 1.0, 0.9, 0.8413, 0.8413, 0.9, 1.0, 1.0, 0.8413, 0.9, 0.8413, 1.0, 1.0, 1.0, 1.0, 0.8413, 0.9, 0.8413, 0.75, 0.8125, 0.1875, 0.8125, 0.4087, 0.9, 0.75, 0.8125, 0.4087, 0.9, 0.4663, 0.9, 0.1875, 0.8125, 0.1875, 0.1875, 0.1, 0.5913, 0.1, 0.5913, 0.1875, 0.1875, 0.1, 0.5337, 0.1, 0.5337, 0.1875, 0.1875, 0.1, 0.4663, 0.1, 0.4663, 0.1875, 0.1875, 0.1, 0.4087, 0.1875, 0.1875, 0.8125, 0.1875, 0.5913, 0.1, 0.1875, 0.1875, 0.5913, 0.1, 0.5337, 0.1, 0.1875, 0.1875, 0.5337, 0.1, 0.4663, 0.1, 0.1875, 0.1875, 0.4663, 0.1, 0.4087, 0.1, 0.8125, 0.1875, 0.8125, 0.75, 0.9, 0.4663, 0.8125, 0.1875, 0.9, 0.4663, 0.9, 0.4087, 1.0, 1.0, 0.0, 1.0, 0.0, 0.0, 1.0, 1.0, 0.0, 0.0, 1.0, 0.0, 1.0, 1.0, 0.0, 1.0, 0.0, 0.0, 1.0, 1.0, 0.0, 0.0, 1.0, 0.0, 1.0, 1.0, 0.0, 1.0, 0.0, 0.0, 1.0, 1.0, 0.0, 0.0, 1.0, 0.0, 1.0, 1.0, 0.0, 1.0, 0.0, 0.0, 1.0, 1.0, 0.0, 0.0, 1.0, 0.0, 1.0, 1.0, 0.0, 1.0, 0.0, 0.0, 1.0, 1.0, 0.0, 0.0, 1.0, 0.0, 1.0, 1.0, 0.0, 1.0, 0.0, 0.0, 1.0, 1.0, 0.0, 0.0, 1.0, 0.0, 0.8413, 0.2201, 1.0, 0.0, 0.8413, 0.0, 1.0, 1.0, 1.0, 0.0, 0.8413, 0.2201, 0.7837, 0.2201, 1.0, 1.0, 0.8413, 0.2201, 0.7163, 0.2201, 0.7837, 0.2201, 0.7837, 0.0, 0.7163, 0.2201, 0.7837, 0.0, 0.7163, 0.0, 0.7163, 0.2201, 1.0, 1.0, 0.7837, 0.2201, 0.6587, 0.2201, 1.0, 1.0, 0.7163, 0.2201, 0.5913, 0.2201, 0.6587, 0.2201, 0.6587, 0.0, 0.5913, 0.2201, 0.6587, 0.0, 0.5913, 0.0, 0.5913, 0.2201, 1.0, 1.0, 0.6587, 0.2201, 0.4663, 0.2201, 0.5337, 0.2201, 0.5337, 0.0, 0.4663, 0.2201, 0.5337, 0.0, 0.4663, 0.0, 0.3413, 0.2201, 0.4087, 0.2201, 0.4087, 0.0, 0.3413, 0.2201, 0.4087, 0.0, 0.3413, 0.0, 0.2163, 0.2201, 0.2837, 0.2201, 0.2837, 0.0, 0.2163, 0.2201, 0.2837, 0.0, 0.2163, 0.0, 0.0, 0.0, 0.1587, 0.2201, 0.1587, 0.0, 0.0, 1.0, 0.3413, 0.2201, 0.2837, 0.2201, 0.0, 1.0, 0.2163, 0.2201, 0.1587, 0.2201, 0.0, 1.0, 0.4087, 0.2201, 0.3413, 0.2201, 0.0, 1.0, 0.2837, 0.2201, 0.2163, 0.2201, 0.0, 1.0, 0.1587, 0.2201, 0.0, 0.0, 0.0, 1.0, 1.0, 1.0, 0.5913, 0.2201, 0.0, 1.0, 0.5913, 0.2201, 0.5337, 0.2201, 0.0, 1.0, 0.5337, 0.2201, 0.4663, 0.2201, 0.0, 1.0, 0.4663, 0.2201, 0.4087, 0.2201, 0.0, 1.0, 1.0, 1.0, 1.0, 0.0, 0.0, 1.0, 1.0, 0.0, 0.0, 0.0, 0.0, 1.0, 1.0, 1.0, 1.0, 0.0, 0.0, 1.0, 1.0, 0.0, 0.0, 0.0, 0.0, 0.0, 1.0, 1.0, 1.0, 0.0, 0.0, 1.0, 1.0, 1.0, 0.0, 0.0, 0.0, 1.0, 1.0, 1.0, 1.0, 0.0, 0.0, 1.0, 1.0, 0.0, 0.0, 0.0, 0.0, 0.0, 1.0, 1.0, 1.0, 0.0, 0.0, 1.0, 1.0, 1.0, 0.0, 0.0, 0.8413, 0.2228, 1.0, 0.0, 0.8413, 0.0, 1.0, 1.0, 1.0, 0.0, 0.8413, 0.2228, 0.7837, 0.2228, 1.0, 1.0, 0.8413, 0.2228, 0.7163, 0.0, 0.7837, 0.2228, 0.7837, 0.0, 0.7163, 0.2228, 0.7837, 0.2228, 0.7163, 0.0, 0.7163, 0.2228, 1.0, 1.0, 0.7837, 0.2228, 0.6587, 0.2228, 1.0, 1.0, 0.7163, 0.2228, 0.5913, 0.2228, 0.6587, 0.2228, 0.6587, 0.0, 0.5913, 0.2228, 0.6587, 0.0, 0.5913, 0.0, 0.5913, 0.2228, 1.0, 1.0, 0.6587, 0.2228, 0.4663, 0.2228, 0.5337, 0.2228, 0.5337, 0.0, 0.4663, 0.2228, 0.5337, 0.0, 0.4663, 0.0, 0.3413, 0.0, 0.4087, 0.2228, 0.4087, 0.0, 0.3413, 0.2228, 0.4087, 0.2228, 0.3413, 0.0, 0.2163, 0.0, 0.2837, 0.2228, 0.2837, 0.0, 0.2163, 0.2228, 0.2837, 0.2228, 0.2163, 0.0, 0.0, 0.0, 0.1587, 0.2228, 0.1587, 0.0, 0.0, 1.0, 0.3413, 0.2228, 0.2837, 0.2228, 0.0, 1.0, 0.2163, 0.2228, 0.1587, 0.2228, 0.0, 1.0, 0.4087, 0.2228, 0.3413, 0.2228, 0.0, 1.0, 0.2837, 0.2228, 0.2163, 0.2228, 0.0, 1.0, 0.1587, 0.2228, 0.0, 0.0, 0.0, 1.0, 1.0, 1.0, 0.5913, 0.2228, 0.0, 1.0, 0.5913, 0.2228, 0.5337, 0.2228, 0.0, 1.0, 0.5337, 0.2228, 0.4663, 0.2228, 0.0, 1.0, 0.4663, 0.2228, 0.4087, 0.2228, 0.1587, 0.2201, 0.0, 0.0, 0.1587, 0.0, 0.0, 1.0, 0.0, 0.0, 0.1587, 0.2201, 0.2163, 0.2201, 0.0, 1.0, 0.1587, 0.2201, 0.2837, 0.2201, 0.2163, 0.2201, 0.2163, 0.0, 0.2837, 0.2201, 0.2163, 0.0, 0.2837, 0.0, 0.2837, 0.2201, 0.0, 1.0, 0.2163, 0.2201, 0.3413, 0.2201, 0.0, 1.0, 0.2837, 0.2201, 0.4087, 0.2201, 0.3413, 0.2201, 0.3413, 0.0, 0.4087, 0.2201, 0.3413, 0.0, 0.4087, 0.0, 0.4087, 0.2201, 0.0, 1.0, 0.3413, 0.2201, 0.5337, 0.2201, 0.4663, 0.2201, 0.4663, 0.0, 0.5337, 0.2201, 0.4663, 0.0, 0.5337, 0.0, 0.6587, 0.0, 0.5913, 0.2201, 0.5913, 0.0, 0.6587, 0.2201, 0.5913, 0.2201, 0.6587, 0.0, 0.7837, 0.2201, 0.7163, 0.2201, 0.7163, 0.0, 0.7837, 0.2201, 0.7163, 0.0, 0.7837, 0.0, 1.0, 0.0, 0.8413, 0.2201, 0.8413, 0.0, 1.0, 1.0, 0.6587, 0.2201, 0.7163, 0.2201, 1.0, 1.0, 0.7837, 0.2201, 0.8413, 0.2201, 1.0, 1.0, 0.5913, 0.2201, 0.6587, 0.2201, 1.0, 1.0, 0.7163, 0.2201, 0.7837, 0.2201, 1.0, 1.0, 0.8413, 0.2201, 1.0, 0.0, 1.0, 1.0, 0.0, 1.0, 0.5337, 0.2201, 0.5337, 0.2201, 0.0, 1.0, 0.4663, 0.2201, 0.4663, 0.2201, 0.0, 1.0, 0.4087, 0.2201, 1.0, 1.0, 0.5337, 0.2201, 0.5913, 0.2201, 0.0, 1.0, 1.0, 0.0, 0.0, 0.0, 0.0, 1.0, 1.0, 1.0, 1.0, 0.0, 0.8625, 0.1033, 0.8573, 0.1073, 0.0, 0.0, 0.8533, 0.1125, 0.0, 0.0, 0.8573, 0.1073, 0.8509, 0.1185, 0.0, 0.0, 0.8533, 0.1125, 0.85, 0.125, 0.0, 0.0, 0.8509, 0.1185, 0.8509, 0.1315, 0.0, 0.0, 0.85, 0.125, 0.8533, 0.1375, 0.0, 0.0, 0.8509, 0.1315, 0.0, 1.0, 0.0, 0.0, 0.8533, 0.1375, 0.8573, 0.1427, 0.0, 1.0, 0.8533, 0.1375, 1.0, 0.0, 0.8875, 0.1033, 0.8815, 0.1009, 1.0, 0.0, 0.8815, 0.1009, 0.875, 0.1, 1.0, 0.0, 0.875, 0.1, 0.8685, 0.1009, 1.0, 0.0, 0.8685, 0.1009, 0.8625, 0.1033, 1.0, 0.0, 0.8625, 0.1033, 0.0, 0.0, 0.8927, 0.1073, 0.8875, 0.1033, 1.0, 0.0, 0.8625, 0.1467, 0.0, 1.0, 0.8573, 0.1427, 0.8967, 0.1125, 0.8927, 0.1073, 1.0, 0.0, 0.8991, 0.1185, 0.8967, 0.1125, 1.0, 0.0, 0.9, 0.125, 0.8991, 0.1185, 1.0, 0.0, 0.8991, 0.1315, 0.9, 0.125, 1.0, 0.0, 0.8967, 0.1375, 0.8991, 0.1315, 1.0, 0.0, 1.0, 1.0, 0.875, 0.15, 0.8815, 0.1491, 1.0, 1.0, 0.8815, 0.1491, 0.8875, 0.1467, 1.0, 1.0, 0.8875, 0.1467, 0.8927, 0.1427, 1.0, 1.0, 0.8625, 0.1467, 0.8685, 0.1491, 1.0, 1.0, 0.8685, 0.1491, 0.875, 0.15, 1.0, 1.0, 0.0, 1.0, 0.8625, 0.1467, 1.0, 1.0, 0.8967, 0.1375, 1.0, 0.0, 1.0, 1.0, 0.8927, 0.1427, 0.8967, 0.1375, 0.004975, 0.0125, 1.0, 0.0125, 1.0, 0.0, 0.004975, 0.0125, 1.0, 0.0, 0.0, 0.0, 0.0, 1.0, 0.004975, 1.0, 0.004975, 0.0125, 0.0, 1.0, 0.004975, 0.0125, 0.0, 0.0, 0.0, 1.0, 1.0, 1.0, 1.0, 0.0, 0.0, 1.0, 1.0, 0.0, 0.0, 0.0, 0.0, 1.0, 0.0, 0.0, 0.004975, 0.0125, 0.004975, 1.0, 0.0, 1.0, 0.004975, 0.0125, 1.0, 0.0, 0.004975, 0.0125, 0.0, 0.0, 1.0, 0.0125, 0.004975, 0.0125, 1.0, 0.0, 1.0, 1.0, 0.0, 1.0, 0.0, 0.0, 1.0, 1.0, 0.0, 0.0, 1.0, 0.0, 0.0, 1.0, 1.0, 1.0, 1.0, 0.0, 0.0, 1.0, 1.0, 0.0, 0.0, 0.0, 1.0, 1.0, 0.0, 1.0, 0.0, 0.0, 1.0, 1.0, 0.0, 0.0, 1.0, 0.0, 1.0, 1.0, 0.0, 1.0, 0.0, 0.0, 1.0, 1.0, 0.0, 0.0, 1.0, 0.0, 1.0, 0.0, 0.0, 0.0, 0.0, 1.0, 1.0, 0.0, 0.0, 1.0, 1.0, 1.0, 0.0, 1.0, 0.0, 0.0, 1.0, 0.0, 0.0, 1.0, 1.0, 0.0, 1.0, 1.0, 1.0, 0.0, 1.0, 1.0, 0.0, 1.0, 1.0, 0.0, 0.0, 1.0, 0.0, 0.0, 0.0, 1.0, 1.0, 1.0, 1.0, 0.0, 0.0, 1.0, 1.0, 0.0, 0.0, 0.0, 1.0, 0.0, 1.0, 1.0, 0.0, 1.0, 1.0, 0.0, 0.0, 1.0, 0.0, 0.0, 1.0, 1.0, 1.0, 0.0, 0.0, 0.0, 1.0, 1.0, 0.0, 0.0, 0.0, 1.0, 1.0, 1.0, 1.0, 0.0, 0.0, 0.0, 1.0, 1.0, 0.0, 0.0, 0.0, 1.0, 1.0, 1.0, 0.0, 1.0, 0.0, 0.0, 1.0, 1.0, 0.0, 0.0, 1.0, 0.0, 0.004975, 0.0125, 1.0, 0.0125, 1.0, 0.0, 0.004975, 0.0125, 1.0, 0.0, 0.0, 0.0, 0.0, 1.0, 0.004975, 1.0, 0.004975, 0.0125, 0.0, 1.0, 0.004975, 0.0125, 0.0, 0.0, 0.0, 1.0, 1.0, 1.0, 1.0, 0.0, 0.0, 1.0, 1.0, 0.0, 0.0, 0.0, 0.0, 1.0, 0.0, 0.0, 0.004975, 0.0125, 0.004975, 1.0, 0.0, 1.0, 0.004975, 0.0125, 1.0, 0.0, 0.004975, 0.0125, 0.0, 0.0, 1.0, 0.0125, 0.004975, 0.0125, 1.0, 0.0, 1.0, 1.0, 0.0, 1.0, 0.0, 0.0, 1.0, 1.0, 0.0, 0.0, 1.0, 0.0, 0.004975, 0.0125, 1.0, 0.0125, 1.0, 0.0, 0.004975, 0.0125, 1.0, 0.0, 0.0, 0.0, 0.0, 1.0, 0.004975, 1.0, 0.004975, 0.0125, 0.0, 1.0, 0.004975, 0.0125, 0.0, 0.0, 0.0, 1.0, 1.0, 1.0, 1.0, 0.0, 0.0, 1.0, 1.0, 0.0, 0.0, 0.0, 0.0, 1.0, 0.0, 0.0, 0.004975, 0.0125, 0.004975, 1.0, 0.0, 1.0, 0.004975, 0.0125, 1.0, 0.0, 0.004975, 0.0125, 0.0, 0.0, 1.0, 0.0125, 0.004975, 0.0125, 1.0, 0.0, 1.0, 1.0, 0.0, 1.0, 0.0, 0.0, 1.0, 1.0, 0.0, 0.0, 1.0, 0.0, 0.004975, 0.0125, 1.0, 0.0125, 1.0, 0.0, 0.004975, 0.0125, 1.0, 0.0, 0.0, 0.0, 0.0, 1.0, 0.004975, 1.0, 0.004975, 0.0125, 0.0, 1.0, 0.004975, 0.0125, 0.0, 0.0, 0.0, 1.0, 1.0, 1.0, 1.0, 0.0, 0.0, 1.0, 1.0, 0.0, 0.0, 0.0, 0.0, 1.0, 0.0, 0.0, 0.004975, 0.0125, 0.004975, 1.0, 0.0, 1.0, 0.004975, 0.0125, 1.0, 0.0, 0.004975, 0.0125, 0.0, 0.0, 1.0, 0.0125, 0.004975, 0.0125, 1.0, 0.0, 1.0, 1.0, 0.0, 1.0, 0.0, 0.0, 1.0, 1.0, 0.0, 0.0, 1.0, 0.0, 0.004975, 0.0125, 1.0, 0.0125, 1.0, 0.0, 0.004975, 0.0125, 1.0, 0.0, 0.0, 0.0, 0.0, 1.0, 0.004975, 1.0, 0.004975, 0.0125, 0.0, 1.0, 0.004975, 0.0125, 0.0, 0.0, 0.0, 1.0, 1.0, 1.0, 1.0, 0.0, 0.0, 1.0, 1.0, 0.0, 0.0, 0.0, 0.0, 1.0, 0.0, 0.0, 0.004975, 0.0125, 0.004975, 1.0, 0.0, 1.0, 0.004975, 0.0125, 1.0, 0.0, 0.004975, 0.0125, 0.0, 0.0, 1.0, 0.0125, 0.004975, 0.0125, 1.0, 0.0, 1.0, 1.0, 0.0, 1.0, 0.0, 0.0, 1.0, 1.0, 0.0, 0.0, 1.0, 0.0, 0.004975, 0.0125, 1.0, 0.0125, 1.0, 0.0, 0.004975, 0.0125, 1.0, 0.0, 0.0, 0.0, 0.0, 1.0, 0.004975, 1.0, 0.004975, 0.0125, 0.0, 1.0, 0.004975, 0.0125, 0.0, 0.0, 0.0, 1.0, 1.0, 1.0, 1.0, 0.0, 0.0, 1.0, 1.0, 0.0, 0.0, 0.0, 0.0, 1.0, 0.0, 0.0, 0.004975, 0.0125, 0.004975, 1.0, 0.0, 1.0, 0.004975, 0.0125, 1.0, 0.0, 0.004975, 0.0125, 0.0, 0.0, 1.0, 0.0125, 0.004975, 0.0125, 1.0, 0.0, 1.0, 1.0, 0.0, 1.0, 0.0, 0.0, 1.0, 1.0, 0.0, 0.0, 1.0, 0.0, 0.0, 1.0, 0.0, 0.0, 1.0, 0.0, 0.0, 1.0, 1.0, 0.0, 1.0, 1.0, 1.0, 0.0, 1.0, 1.0, 0.0, 1.0, 1.0, 0.0, 0.0, 1.0, 0.0, 0.0, 0.0, 1.0, 0.0, 0.0, 1.0, 0.0, 0.0, 1.0, 1.0, 0.0, 1.0, 1.0, 1.0, 0.0, 1.0, 1.0, 0.0, 1.0, 1.0, 0.0, 0.0, 1.0, 0.0, 0.0, 0.0, 1.0, 0.0, 0.0, 1.0, 0.0, 0.0, 1.0, 1.0, 0.0, 1.0, 1.0, 1.0, 0.0, 1.0, 1.0, 0.0, 1.0, 1.0, 0.0, 0.0, 1.0, 0.0, 0.0, 0.0, 1.0, 0.0, 0.0, 1.0, 0.0, 0.0, 1.0, 1.0, 0.0, 1.0, 1.0, 1.0, 0.0, 1.0, 1.0, 0.0, 1.0, 1.0, 0.0, 0.0, 1.0, 0.0, 0.0, 0.0, 1.0, 0.0, 0.0, 1.0, 0.0, 0.0, 1.0, 1.0, 0.0, 1.0, 1.0, 1.0, 0.0, 1.0, 1.0, 0.0, 1.0, 1.0, 0.0, 0.0, 1.0, 0.0, 0.0, 0.0, 1.0, 1.0, 1.0, 1.0, 0.0, 0.0, 1.0, 1.0, 0.0, 0.0, 0.0, 1.0, 1.0, 0.0, 1.0, 0.0, 0.0, 1.0, 1.0, 0.0, 0.0, 1.0, 0.0, 1.0, 1.0, 0.0, 1.0, 0.0, 0.0, 1.0, 1.0, 0.0, 0.0, 1.0, 0.0, 1.0, 0.0, 0.0, 0.0, 0.0, 1.0, 1.0, 0.0, 0.0, 1.0, 1.0, 1.0, 0.0, 1.0, 1.0, 1.0, 1.0, 0.0, 0.0, 1.0, 1.0, 0.0, 0.0, 0.0, 1.0, 1.0, 0.0, 1.0, 0.0, 0.0, 1.0, 1.0, 0.0, 0.0, 1.0, 0.0, 1.0, 1.0, 0.0, 1.0, 0.0, 0.0, 1.0, 1.0, 0.0, 0.0, 1.0, 0.0, 1.0, 0.0, 0.0, 0.0, 0.0, 1.0, 1.0, 0.0, 0.0, 1.0, 1.0, 1.0, 0.0, 1.0, 1.0, 1.0, 1.0, 0.0, 0.0, 1.0, 1.0, 0.0, 0.0, 0.0, 1.0, 1.0, 0.0, 1.0, 0.0, 0.0, 1.0, 1.0, 0.0, 0.0, 1.0, 0.0, 1.0, 1.0, 0.0, 1.0, 0.0, 0.0, 1.0, 1.0, 0.0, 0.0, 1.0, 0.0, 1.0, 0.0, 0.0, 0.0, 0.0, 1.0, 1.0, 0.0, 0.0, 1.0, 1.0, 1.0, 0.0, 1.0, 1.0, 1.0, 1.0, 0.0, 0.0, 1.0, 1.0, 0.0, 0.0, 0.0, 1.0, 1.0, 0.0, 1.0, 0.0, 0.0, 1.0, 1.0, 0.0, 0.0, 1.0, 0.0, 1.0, 1.0, 0.0, 1.0, 0.0, 0.0, 1.0, 1.0, 0.0, 0.0, 1.0, 0.0, 1.0, 0.0, 0.0, 0.0, 0.0, 1.0, 1.0, 0.0, 0.0, 1.0, 1.0, 1.0, 0.0, 1.0, 1.0, 1.0, 1.0, 0.0, 0.0, 1.0, 1.0, 0.0, 0.0, 0.0, 1.0, 1.0, 0.0, 1.0, 0.0, 0.0, 1.0, 1.0, 0.0, 0.0, 1.0, 0.0, 1.0, 1.0, 0.0, 1.0, 0.0, 0.0, 1.0, 1.0, 0.0, 0.0, 1.0, 0.0, 1.0, 0.0, 0.0, 0.0, 0.0, 1.0, 1.0, 0.0, 0.0, 1.0, 1.0, 1.0, 0.0, 1.0, 1.0, 1.0, 1.0, 0.0, 0.0, 1.0, 1.0, 0.0, 0.0, 0.0, 1.0, 0.0, 1.0, 1.0, 0.0, 1.0, 1.0, 0.0, 0.0, 1.0, 0.0, 0.0, 1.0, 1.0, 1.0, 0.0, 0.0, 0.0, 1.0, 1.0, 0.0, 0.0, 0.0, 1.0, 1.0, 1.0, 1.0, 0.0, 0.0, 0.0, 1.0, 1.0, 0.0, 0.0, 0.0, 1.0, 1.0, 1.0, 0.0, 1.0, 0.0, 0.0, 1.0, 1.0, 0.0, 0.0, 1.0, 0.0, 0.0, 1.0, 1.0, 1.0, 1.0, 0.0, 0.0, 1.0, 1.0, 0.0, 0.0, 0.0, 1.0, 0.0, 1.0, 1.0, 0.0, 1.0, 1.0, 0.0, 0.0, 1.0, 0.0, 0.0, 1.0, 1.0, 1.0, 0.0, 0.0, 0.0, 1.0, 1.0, 0.0, 0.0, 0.0, 1.0, 1.0, 1.0, 1.0, 0.0, 0.0, 0.0, 1.0, 1.0, 0.0, 0.0, 0.0, 1.0, 1.0, 1.0, 0.0, 1.0, 0.0, 0.0, 1.0, 1.0, 0.0, 0.0, 1.0, 0.0, 0.0, 1.0, 1.0, 1.0, 1.0, 0.0, 0.0, 1.0, 1.0, 0.0, 0.0, 0.0, 1.0, 0.0, 1.0, 1.0, 0.0, 1.0, 1.0, 0.0, 0.0, 1.0, 0.0, 0.0, 1.0, 1.0, 1.0, 0.0, 0.0, 0.0, 1.0, 1.0, 0.0, 0.0, 0.0, 1.0, 1.0, 1.0, 1.0, 0.0, 0.0, 0.0, 1.0, 1.0, 0.0, 0.0, 0.0, 1.0, 1.0, 1.0, 0.0, 1.0, 0.0, 0.0, 1.0, 1.0, 0.0, 0.0, 1.0, 0.0, 0.0, 1.0, 1.0, 1.0, 1.0, 0.0, 0.0, 1.0, 1.0, 0.0, 0.0, 0.0, 1.0, 0.0, 1.0, 1.0, 0.0, 1.0, 1.0, 0.0, 0.0, 1.0, 0.0, 0.0, 1.0, 1.0, 1.0, 0.0, 0.0, 0.0, 1.0, 1.0, 0.0, 0.0, 0.0, 1.0, 1.0, 1.0, 1.0, 0.0, 0.0, 0.0, 1.0, 1.0, 0.0, 0.0, 0.0, 1.0, 1.0, 1.0, 0.0, 1.0, 0.0, 0.0, 1.0, 1.0, 0.0, 0.0, 1.0, 0.0, 0.0, 1.0, 1.0, 1.0, 1.0, 0.0, 0.0, 1.0, 1.0, 0.0, 0.0, 0.0, 1.0, 0.0, 1.0, 1.0, 0.0, 1.0, 1.0, 0.0, 0.0, 1.0, 0.0, 0.0, 1.0, 1.0, 1.0, 0.0, 0.0, 0.0, 1.0, 1.0, 0.0, 0.0, 0.0, 1.0, 1.0, 1.0, 1.0, 0.0, 0.0, 0.0, 1.0, 1.0, 0.0, 0.0, 0.0, 1.0, 1.0, 1.0, 0.0, 1.0, 0.0, 0.0, 1.0, 1.0, 0.0, 0.0, 1.0, 0.0, 0.995, 0.0125, 1.0, 0.0, 0.0, 0.0, 0.995, 0.0125, 0.0, 0.0, 0.0, 0.0125, 1.0, 1.0, 0.995, 0.0125, 0.995, 1.0, 1.0, 1.0, 1.0, 0.0, 0.995, 0.0125, 1.0, 1.0, 0.995, 0.0125, 1.0, 0.0, 0.995, 1.0, 0.995, 0.0125, 1.0, 1.0, 0.0, 0.0, 1.0, 0.0, 0.995, 0.0125, 0.0, 0.0125, 0.0, 0.0, 0.995, 0.0125, 0.0, 1.0, 0.0, 0.0, 1.0, 0.0, 0.0, 1.0, 1.0, 0.0, 1.0, 1.0, 0.0, 0.0, 1.0, 0.0, 1.0, 1.0, 0.0, 0.0, 1.0, 1.0, 0.0, 1.0, 0.995, 0.0125, 1.0, 0.0, 0.0, 0.0, 0.995, 0.0125, 0.0, 0.0, 0.0, 0.0125, 1.0, 1.0, 0.995, 0.0125, 0.995, 1.0, 1.0, 1.0, 1.0, 0.0, 0.995, 0.0125, 1.0, 1.0, 0.995, 0.0125, 1.0, 0.0, 0.995, 1.0, 0.995, 0.0125, 1.0, 1.0, 0.0, 0.0, 1.0, 0.0, 0.995, 0.0125, 0.0, 0.0125, 0.0, 0.0, 0.995, 0.0125, 0.0, 1.0, 0.0, 0.0, 1.0, 0.0, 0.0, 1.0, 1.0, 0.0, 1.0, 1.0, 0.0, 0.0, 1.0, 0.0, 1.0, 1.0, 0.0, 0.0, 1.0, 1.0, 0.0, 1.0, 0.995, 0.0125, 1.0, 0.0, 0.0, 0.0, 0.995, 0.0125, 0.0, 0.0, 0.0, 0.0125, 1.0, 1.0, 0.995, 0.0125, 0.995, 1.0, 1.0, 1.0, 1.0, 0.0, 0.995, 0.0125, 1.0, 1.0, 0.995, 0.0125, 1.0, 0.0, 0.995, 1.0, 0.995, 0.0125, 1.0, 1.0, 0.0, 0.0, 1.0, 0.0, 0.995, 0.0125, 0.0, 0.0125, 0.0, 0.0, 0.995, 0.0125, 0.0, 1.0, 0.0, 0.0, 1.0, 0.0, 0.0, 1.0, 1.0, 0.0, 1.0, 1.0, 0.0, 0.0, 1.0, 0.0, 1.0, 1.0, 0.0, 0.0, 1.0, 1.0, 0.0, 1.0, 0.995, 0.0125, 1.0, 0.0, 0.0, 0.0, 0.995, 0.0125, 0.0, 0.0, 0.0, 0.0125, 1.0, 1.0, 0.995, 0.0125, 0.995, 1.0, 1.0, 1.0, 1.0, 0.0, 0.995, 0.0125, 1.0, 1.0, 0.995, 0.0125, 1.0, 0.0, 0.995, 1.0, 0.995, 0.0125, 1.0, 1.0, 0.0, 0.0, 1.0, 0.0, 0.995, 0.0125, 0.0, 0.0125, 0.0, 0.0, 0.995, 0.0125, 0.0, 1.0, 0.0, 0.0, 1.0, 0.0, 0.0, 1.0, 1.0, 0.0, 1.0, 1.0, 0.0, 0.0, 1.0, 0.0, 1.0, 1.0, 0.0, 0.0, 1.0, 1.0, 0.0, 1.0, 0.995, 0.0125, 1.0, 0.0, 0.0, 0.0, 0.995, 0.0125, 0.0, 0.0, 0.0, 0.0125, 1.0, 1.0, 0.995, 0.0125, 0.995, 1.0, 1.0, 1.0, 1.0, 0.0, 0.995, 0.0125, 1.0, 1.0, 0.995, 0.0125, 1.0, 0.0, 0.995, 1.0, 0.995, 0.0125, 1.0, 1.0, 0.0, 0.0, 1.0, 0.0, 0.995, 0.0125, 0.0, 0.0125, 0.0, 0.0, 0.995, 0.0125, 0.0, 1.0, 0.0, 0.0, 1.0, 0.0, 0.0, 1.0, 1.0, 0.0, 1.0, 1.0, 0.0, 0.0, 1.0, 0.0, 1.0, 1.0, 0.0, 0.0, 1.0, 1.0, 0.0, 1.0, 0.995, 0.0125, 1.0, 0.0, 0.0, 0.0, 0.995, 0.0125, 0.0, 0.0, 0.0, 0.0125, 1.0, 1.0, 0.995, 0.0125, 0.995, 1.0, 1.0, 1.0, 1.0, 0.0, 0.995, 0.0125, 1.0, 1.0, 0.995, 0.0125, 1.0, 0.0, 0.995, 1.0, 0.995, 0.0125, 1.0, 1.0, 0.0, 0.0, 1.0, 0.0, 0.995, 0.0125, 0.0, 0.0125, 0.0, 0.0, 0.995, 0.0125, 0.0, 1.0, 0.0, 0.0, 1.0, 0.0, 0.0, 1.0, 1.0, 0.0, 1.0, 1.0, 0.0, 0.0, 1.0, 0.0, 1.0, 1.0, 0.0, 0.0, 1.0, 1.0, 0.0, 1.0, 0.0, 1.0, 1.0, 1.0, 1.0, 0.0, 0.0, 1.0, 1.0, 0.0, 0.0, 0.0, 0.0, 1.0, 0.0, 0.0, 1.0, 0.0, 0.0, 1.0, 1.0, 0.0, 1.0, 1.0, 0.0, 1.0, 1.0, 1.0, 1.0, 0.0, 0.0, 1.0, 1.0, 0.0, 0.0, 0.0, 0.0, 1.0, 0.0, 0.0, 1.0, 0.0, 0.0, 1.0, 1.0, 0.0, 1.0, 1.0, 0.0, 1.0, 1.0, 1.0, 1.0, 0.0, 0.0, 1.0, 1.0, 0.0, 0.0, 0.0, 0.0, 1.0, 0.0, 0.0, 1.0, 0.0, 0.0, 1.0, 1.0, 0.0, 1.0, 1.0, 0.0, 1.0, 1.0, 1.0, 1.0, 0.0, 0.0, 1.0, 1.0, 0.0, 0.0, 0.0, 0.0, 1.0, 0.0, 0.0, 1.0, 0.0, 0.0, 1.0, 1.0, 0.0, 1.0, 1.0, 0.0, 1.0, 1.0, 1.0, 1.0, 0.0, 0.0, 1.0, 1.0, 0.0, 0.0, 0.0, 0.0, 1.0, 0.0, 0.0, 1.0, 0.0, 0.0, 1.0, 1.0, 0.0, 1.0, 1.0, 0.0, 1.0, 1.0, 1.0, 1.0, 0.0, 0.0, 1.0, 1.0, 0.0, 0.0, 0.0, 0.0, 1.0, 0.0, 0.0, 1.0, 0.0, 0.0, 1.0, 1.0, 0.0, 1.0, 1.0, 0.0, 1.0, 0.0, 0.0, 1.0, 0.0, 0.0, 1.0, 1.0, 0.0, 1.0, 1.0, 1.0, 1.0, 1.0, 0.0, 0.0, 0.0, 1.0, 1.0, 0.0, 0.0, 0.0, 1.0, 1.0, 1.0, 1.0, 0.0, 0.0, 0.0, 1.0, 1.0, 0.0, 0.0, 0.0, 1.0, 1.0, 0.0, 0.0, 1.0, 1.0, 1.0, 1.0, 0.0, 0.0, 0.0, 0.0, 1.0, 0.0, 1.0, 0.0, 0.0, 1.0, 0.0, 0.0, 1.0, 1.0, 0.0, 1.0, 1.0, 1.0, 0.0, 0.0, 0.0, 0.0, 1.0, 1.0, 0.0, 0.0, 1.0, 1.0, 1.0, 1.0, 1.0, 0.0, 1.0, 0.0, 0.0, 1.0, 1.0, 0.0, 0.0, 1.0, 0.0, 1.0, 1.0, 0.0, 0.0, 0.0, 1.0, 1.0, 1.0, 1.0, 0.0, 0.0, 0.0, 1.0, 1.0, 0.0, 1.0, 0.0, 0.0, 1.0, 1.0, 0.0, 0.0, 1.0, 0.0, 0.0, 1.0, 0.0, 0.0, 1.0, 0.0, 0.0, 1.0, 1.0, 0.0, 1.0, 1.0, 1.0, 1.0, 1.0, 0.0, 0.0, 0.0, 1.0, 1.0, 0.0, 0.0, 0.0, 1.0, 1.0, 1.0, 1.0, 0.0, 0.0, 0.0, 1.0, 1.0, 0.0, 0.0, 0.0, 1.0, 1.0, 0.0, 0.0, 1.0, 1.0, 1.0, 1.0, 0.0, 0.0, 0.0, 0.0, 1.0, 0.0, 1.0, 0.0, 0.0, 1.0, 0.0, 0.0, 1.0, 1.0, 0.0, 1.0, 1.0, 1.0, 1.0, 1.0, 0.0, 0.0, 0.0, 1.0, 1.0, 0.0, 0.0, 0.0, 1.0, 1.0, 1.0, 1.0, 0.0, 0.0, 0.0, 1.0, 1.0, 0.0, 0.0, 0.0, 1.0, 1.0, 0.0, 0.0, 1.0, 1.0, 1.0, 1.0, 0.0, 0.0, 0.0, 0.0, 1.0, 0.0, 1.0, 0.0, 0.0, 1.0, 0.0, 0.0, 1.0, 1.0, 0.0, 1.0, 1.0, 1.0, 1.0, 1.0, 0.0, 0.0, 0.0, 1.0, 1.0, 0.0, 0.0, 0.0, 1.0, 1.0, 1.0, 1.0, 0.0, 0.0, 0.0, 1.0, 1.0, 0.0, 0.0, 0.0, 1.0, 1.0, 0.0, 0.0, 1.0, 1.0, 1.0, 1.0, 0.0, 0.0, 0.0, 0.0, 1.0, 0.0, 1.0, 0.0, 0.0, 1.0, 0.0, 0.0, 1.0, 1.0, 0.0, 1.0, 1.0, 1.0, 1.0, 1.0, 0.0, 0.0, 0.0, 1.0, 1.0, 0.0, 0.0, 0.0, 1.0, 1.0, 1.0, 1.0, 0.0, 0.0, 0.0, 1.0, 1.0, 0.0, 0.0, 0.0, 1.0, 1.0, 0.0, 0.0, 1.0, 1.0, 1.0, 1.0, 0.0, 0.0, 0.0, 0.0, 1.0, 0.0, 1.0, 0.0, 0.0, 1.0, 0.0, 0.0, 1.0, 1.0, 0.0, 1.0, 1.0, 1.0, 1.0, 1.0, 0.0, 0.0, 0.0, 1.0, 1.0, 0.0, 0.0, 0.0, 1.0, 1.0, 1.0, 1.0, 0.0, 0.0, 0.0, 1.0, 1.0, 0.0, 0.0, 0.0, 1.0, 1.0, 0.0, 0.0, 1.0, 1.0, 1.0, 1.0, 0.0, 0.0, 0.0, 0.0, 1.0, 0.0, 1.0, 0.0, 0.0, 1.0, 0.0, 0.0, 1.0, 1.0, 0.0, 1.0, 1.0, 1.0, 0.0, 0.0, 0.0, 0.0, 1.0, 1.0, 0.0, 0.0, 1.0, 1.0, 1.0, 1.0, 1.0, 0.0, 1.0, 0.0, 0.0, 1.0, 1.0, 0.0, 0.0, 1.0, 0.0, 1.0, 1.0, 0.0, 0.0, 0.0, 1.0, 1.0, 1.0, 1.0, 0.0, 0.0, 0.0, 1.0, 1.0, 0.0, 1.0, 0.0, 0.0, 1.0, 1.0, 0.0, 0.0, 1.0, 0.0, 0.0, 1.0, 0.0, 0.0, 1.0, 0.0, 0.0, 1.0, 1.0, 0.0, 1.0, 1.0, 1.0, 0.0, 0.0, 0.0, 0.0, 1.0, 1.0, 0.0, 0.0, 1.0, 1.0, 1.0, 1.0, 1.0, 0.0, 1.0, 0.0, 0.0, 1.0, 1.0, 0.0, 0.0, 1.0, 0.0, 1.0, 1.0, 0.0, 0.0, 0.0, 1.0, 1.0, 1.0, 1.0, 0.0, 0.0, 0.0, 1.0, 1.0, 0.0, 1.0, 0.0, 0.0, 1.0, 1.0, 0.0, 0.0, 1.0, 0.0, 0.0, 1.0, 0.0, 0.0, 1.0, 0.0, 0.0, 1.0, 1.0, 0.0, 1.0, 1.0, 1.0, 0.0, 0.0, 0.0, 0.0, 1.0, 1.0, 0.0, 0.0, 1.0, 1.0, 1.0, 1.0, 1.0, 0.0, 1.0, 0.0, 0.0, 1.0, 1.0, 0.0, 0.0, 1.0, 0.0, 1.0, 1.0, 0.0, 0.0, 0.0, 1.0, 1.0, 1.0, 1.0, 0.0, 0.0, 0.0, 1.0, 1.0, 0.0, 1.0, 0.0, 0.0, 1.0, 1.0, 0.0, 0.0, 1.0, 0.0, 0.0, 1.0, 0.0, 0.0, 1.0, 0.0, 0.0, 1.0, 1.0, 0.0, 1.0, 1.0, 1.0, 0.0, 0.0, 0.0, 0.0, 1.0, 1.0, 0.0, 0.0, 1.0, 1.0, 1.0, 1.0, 1.0, 0.0, 1.0, 0.0, 0.0, 1.0, 1.0, 0.0, 0.0, 1.0, 0.0, 1.0, 1.0, 0.0, 0.0, 0.0, 1.0, 1.0, 1.0, 1.0, 0.0, 0.0, 0.0, 1.0, 1.0, 0.0, 1.0, 0.0, 0.0, 1.0, 1.0, 0.0, 0.0, 1.0, 0.0, 0.0, 1.0, 0.0, 0.0, 1.0, 0.0, 0.0, 1.0, 1.0, 0.0, 1.0, 1.0, 1.0, 0.0, 0.0, 0.0, 0.0, 1.0, 1.0, 0.0, 0.0, 1.0, 1.0, 1.0, 1.0, 1.0, 0.0, 1.0, 0.0, 0.0, 1.0, 1.0, 0.0, 0.0, 1.0, 0.0, 1.0, 1.0, 0.0, 0.0, 0.0, 1.0, 1.0, 1.0, 1.0, 0.0, 0.0, 0.0, 1.0, 1.0, 0.0, 1.0, 0.0, 0.0, 1.0, 1.0, 0.0, 0.0, 1.0, 0.0, 0.0, 1.0, 1.0, 0.0, 1.0, 0.0, 0.0, 1.0, 1.0, 0.0, 0.0, 1.0, 0.0, 0.0, 1.0, 1.0, 1.0, 0.0, 0.0, 1.0, 1.0, 1.0, 0.0, 0.0, 0.0, 1.0, 1.0, 1.0, 1.0, 0.0, 0.0, 1.0, 1.0, 0.0, 0.0, 0.0, 1.0, 1.0, 0.0, 1.0, 0.0, 0.0, 1.0, 1.0, 0.0, 0.0, 1.0, 0.0, 1.0, 1.0, 0.0, 1.0, 0.0, 0.0, 1.0, 1.0, 0.0, 0.0, 1.0, 0.0, 1.0, 0.9, 1.0, 0.0, 0.0, 0.0, 0.9, 1.0, 0.0, 0.0, 0.0, 1.0, 0.9, 1.0, 1.0, 0.9, 0.0, 0.0, 0.983, 0.2588, 1.0, 0.0, 1.0, 0.0, 0.983, 0.2588, 1.0, 0.0, 0.983, 0.2588, 0.933, 0.5, 0.983, 0.2588, 0.933, 0.5, 0.933, 0.5, 0.983, 0.2588, 0.983, 0.2588, 0.8536, 0.7071, 0.933, 0.5, 0.8536, 0.7071, 0.8536, 0.7071, 0.933, 0.5, 0.933, 0.5, 0.75, 0.866, 0.8536, 0.7071, 0.75, 0.866, 0.75, 0.866, 0.8536, 0.7071, 0.8536, 0.7071, 0.6294, 0.9659, 0.75, 0.866, 0.6294, 0.9659, 0.6294, 0.9659, 0.75, 0.866, 0.75, 0.866, 0.5, 1.0, 0.6294, 0.9659, 0.5, 1.0, 0.5, 1.0, 0.6294, 0.9659, 0.6294, 0.9659, 0.3706, 0.9659, 0.5, 1.0, 0.3706, 0.9659, 0.3706, 0.9659, 0.5, 1.0, 0.5, 1.0, 0.25, 0.866, 0.3706, 0.9659, 0.25, 0.866, 0.25, 0.866, 0.3706, 0.9659, 0.3706, 0.9659, 0.1464, 0.7071, 0.25, 0.866, 0.1464, 0.7071, 0.1464, 0.7071, 0.25, 0.866, 0.25, 0.866, 0.06699, 0.5, 0.1464, 0.7071, 0.06699, 0.5, 0.06699, 0.5, 0.1464, 0.7071, 0.1464, 0.7071, 0.01704, 0.2588, 0.06699, 0.5, 0.01704, 0.2588, 0.01704, 0.2588, 0.06699, 0.5, 0.06699, 0.5, 0.0, 0.0, 0.01704, 0.2588, 0.0, 0.0, 0.0, 0.0, 0.01704, 0.2588, 0.01704, 0.2588, 0.8536, 0.8536, 0.6294, 0.983, 0.5, 1.0, 0.8536, 0.8536, 0.75, 0.933, 0.6294, 0.983, 0.8536, 0.8536, 0.983, 0.6294, 0.933, 0.75, 0.8536, 0.8536, 1.0, 0.5, 0.983, 0.6294, 0.8536, 0.8536, 0.983, 0.3706, 1.0, 0.5, 0.8536, 0.8536, 0.933, 0.25, 0.983, 0.3706, 0.8536, 0.8536, 0.8536, 0.1464, 0.933, 0.25, 0.8536, 0.8536, 0.75, 0.06699, 0.8536, 0.1464, 0.8536, 0.8536, 0.6294, 0.01704, 0.75, 0.06699, 0.8536, 0.8536, 0.5, 0.0, 0.6294, 0.01704, 0.8536, 0.8536, 0.3706, 0.01704, 0.5, 0.0, 0.8536, 0.8536, 0.25, 0.06699, 0.3706, 0.01704, 0.8536, 0.8536, 0.1464, 0.1464, 0.25, 0.06699, 0.8536, 0.8536, 0.06699, 0.25, 0.1464, 0.1464, 0.8536, 0.8536, 0.01704, 0.3706, 0.06699, 0.25, 0.8536, 0.8536, 0.0, 0.5, 0.01704, 0.3706, 0.8536, 0.8536, 0.01704, 0.6294, 0.0, 0.5, 0.8536, 0.8536, 0.06699, 0.75, 0.01704, 0.6294, 0.8536, 0.8536, 0.1464, 0.8536, 0.06699, 0.75, 0.8536, 0.8536, 0.25, 0.933, 0.1464, 0.8536, 0.8536, 0.8536, 0.3706, 0.983, 0.25, 0.933, 0.8536, 0.8536, 0.5, 1.0, 0.3706, 0.983])
me_shape_9_indexedfaceset_017.materials.append(mat_shape_2_006)
me_shape_9_indexedfaceset_017.materials.append(mat_shape_1_020)
me_shape_9_indexedfaceset_017.materials.append(mat_shape_20)
me_shape_9_indexedfaceset_017.update()

# ---- objects
ob_shape_9_indexedfaceset = bpy.data.objects.new('SHAPE_9_IndexedFaceSet', me_shape_9_indexedfaceset_017)

# ---- transforms, parenting, visibility, modifiers, constraints
ob_shape_9_indexedfaceset.location = (0.0, 0.0, 0.0)

# ---- collection membership
col_collection.objects.link(ob_shape_9_indexedfaceset)

# ---- scene / render settings (as saved in the file)
scene.frame_start = 1; scene.frame_end = 250; scene.frame_set(1)
scene.render.engine = 'BLENDER_EEVEE_NEXT'
scene.cycles.sampling_pattern = 'TABULATED_SOBOL'
scene.cycles.use_light_tree = False
scene.view_settings.view_transform = 'Filmic'
bpy.context.view_layer.update()

# ---- added for rendering (the .blend has no active camera and no usable light): camera, sun
cam_auto = bpy.data.cameras.new('AutoCamera')
cam_auto.lens = 50.0
cam_auto.sensor_width = 36.0
cam_auto.clip_end = 1000.0
ob_auto_camera = bpy.data.objects.new('AutoCamera', cam_auto)
scene.collection.objects.link(ob_auto_camera)
ob_auto_camera.location = (5.30486, -6.36583, 4.69389)
ob_auto_camera.rotation_euler = (1.09748, -7.21219e-08, 0.694738)
scene.camera = ob_auto_camera
light_auto_sun = bpy.data.lights.new('AutoSun', 'SUN')
light_auto_sun.energy = 3.0
light_auto_sun.angle = 0.0523599
ob_auto_sun = bpy.data.objects.new('AutoSun', light_auto_sun)
scene.collection.objects.link(ob_auto_sun)
ob_auto_sun.rotation_euler = (0.872665, 0.174533, 0.523599)
bpy.context.view_layer.update()
